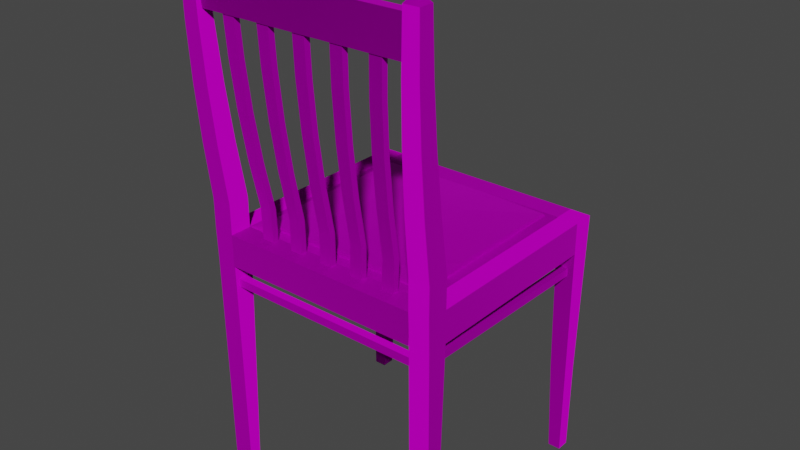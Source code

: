 # Source: Old_Chair.blend  (saved by Blender 2.90.8; exported with 4.5.12 LTS)
import bpy
from mathutils import Matrix  # noqa: F401  (used for matrix-valued properties, if any)

bpy.ops.wm.read_factory_settings(use_empty=True)
scene = bpy.context.scene
scene.name = 'Scene'

# ---- collections
col_collection = bpy.data.collections.new('Collection'); scene.collection.children.link(col_collection)

# ---- images (referenced by path relative to the original .blend; pixels are not part of the script)
import os
ASSET_DIR = os.environ.get("B2B_ASSET_DIR", "")  # directory of the original .blend (textures are referenced by path, not embedded)
HERE = os.path.dirname(os.path.abspath(__file__))  # packed textures are extracted next to this script under _unpacked/

def load_image(name, relpath, width, height, colorspace="sRGB"):
    """Load a texture the original file referenced (path relative to the .blend, or extracted next to this script)."""
    p = next((c for c in (os.path.join(HERE, relpath), os.path.join(ASSET_DIR, relpath)) if relpath and os.path.exists(c)), "")
    if p:
        img = bpy.data.images.load(p, check_existing=True)
        img.name = name
    else:  # same state as the original file: an image datablock whose file is absent (Cycles renders it pink)
        img = bpy.data.images.new(name, width, height)
        img.source = "FILE"
        img.filepath = "//" + (relpath or name)
    img.colorspace_settings.name = colorspace
    return img
img_t_chair_01_d_tga = load_image('T_Chair_01_D.tga', 'T_Chair_01_D.tga', 1024, 1024, 'sRGB')
img_t_chair_01_n_tga = load_image('T_Chair_01_N.tga', 'T_Chair_01_N.tga', 1024, 1024, 'sRGB')

# ---- materials (node trees are filled in below, after node groups)
mat_m_chair_01 = bpy.data.materials.new('M_Chair_01')
mat_m_chair_01.use_transparent_shadow = False
mat_m_chair_01.diffuse_color = (0.5882, 0.5882, 0.5882, 1.0)
mat_m_chair_01.roughness = 0.8586
mat_m_chair_01.specular_intensity = 0.0
mat_m_chair_01.metallic = 1.0

# ---- material node trees
mat_m_chair_01.use_nodes = True; mat_m_chair_01.node_tree.nodes.clear()
_N = mat_m_chair_01.node_tree.nodes; _L = mat_m_chair_01.node_tree.links
n0 = _N.new('ShaderNodeOutputMaterial'); n0.name = 'Material Output'; n0.location = (300, 300)
n1 = _N.new('ShaderNodeBsdfPrincipled'); n1.name = 'Principled BSDF'; n1.location = (10, 300)
n1.distribution = 'GGX'
n1.subsurface_method = 'BURLEY'
n1.inputs[1].default_value = 1.0
n1.inputs[2].default_value = 0.8586
n1.inputs[3].default_value = 1.45
n1.inputs[13].default_value = 0.0
n1.inputs[27].default_value = (0.0, 0.0, 0.0, 1.0)
n1.inputs[28].default_value = 1.0
n2 = _N.new('ShaderNodeNormalMap'); n2.name = 'Normal Map'; n2.location = (-260, -138)
n2.label = 'Normal/Map'
n2.uv_map = 'UVChannel_1'
n3 = _N.new('ShaderNodeTexImage'); n3.name = 'Image Texture'; n3.location = (-577, 187)
n3.image = img_t_chair_01_d_tga
n4 = _N.new('ShaderNodeTexImage'); n4.name = 'Image Texture.001'; n4.location = (-815, -193)
n4.image = img_t_chair_01_n_tga
_L.new(n1.outputs[0], n0.inputs[0])
_L.new(n2.outputs[0], n1.inputs[5])
_L.new(n3.outputs[0], n1.inputs[0])
_L.new(n4.outputs[0], n2.inputs[1])
n0.is_active_output = True

# ---- world
world_world = bpy.data.worlds.new('World'); scene.world = world_world
world_world.use_nodes = True; world_world.node_tree.nodes.clear()
_N = world_world.node_tree.nodes; _L = world_world.node_tree.links
n0 = _N.new('ShaderNodeOutputWorld'); n0.name = 'World Output'; n0.location = (300, 300)
n1 = _N.new('ShaderNodeBackground'); n1.name = 'Background'; n1.location = (10, 300)
n1.inputs[0].default_value = (0.05088, 0.05088, 0.05088, 1.0)
_L.new(n1.outputs[0], n0.inputs[0])
n0.is_active_output = True
world_world.color = (0.05088, 0.05088, 0.05088)
world_world.use_sun_shadow = False
world_world.sun_shadow_jitter_overblur = 0.0

# ---- meshes
me_mesh = bpy.data.meshes.new('Mesh')
me_mesh.from_pydata([(22.39, 2.506, 45.0), (21.84, -44.49, 45.0), (18.36, 2.506, 45.0), (19.69, -44.49, 45.0), (22.39, 2.506, 41.16), (21.84, -44.49, 41.16), (18.36, 2.506, 41.16), (19.69, -44.49, 41.16), (18.36, -3.341, 45.0), (22.24, -3.341, 45.0), (22.24, -3.341, 41.16), (18.36, -3.341, 41.16), (22.39, 8.104, 45.0), (18.36, 8.104, 45.0), (22.39, 8.104, 41.16), (18.36, 8.104, 41.16), (25.07, 48.71, 45.0), (22.39, 48.71, 45.0), (25.07, 48.71, 42.19), (22.39, 48.71, 42.19), (23.62, 18.52, 45.0), (24.47, 28.58, 45.0), (24.96, 38.65, 45.0), (19.92, 18.52, 45.0), (21.12, 28.58, 45.0), (21.94, 38.65, 45.0), (23.62, 18.52, 41.43), (24.47, 28.58, 41.68), (24.96, 38.65, 41.94), (19.92, 18.52, 41.43), (21.12, 28.58, 41.68), (21.94, 38.65, 41.94), (22.91, 49.36, 44.48), (24.56, 49.36, 44.48), (24.56, 49.36, 42.71), (22.91, 49.36, 42.71), (22.39, 2.506, -3.815e-06), (21.84, -44.49, -3.815e-06), (18.36, 2.506, -3.815e-06), (19.69, -44.49, -3.815e-06), (22.39, 2.506, 3.835), (21.84, -44.49, 3.835), (18.36, 2.506, 3.835), (19.69, -44.49, 3.835), (18.36, -3.341, -3.815e-06), (22.24, -3.341, -3.815e-06), (22.24, -3.341, 3.835), (18.36, -3.341, 3.835), (22.39, 8.104, -3.815e-06), (18.36, 8.104, -3.815e-06), (22.39, 8.104, 3.835), (18.36, 8.104, 3.835), (25.07, 48.71, -7.629e-06), (22.39, 48.71, -7.629e-06), (25.07, 48.71, 2.808), (22.39, 48.71, 2.808), (23.62, 18.52, -3.815e-06), (24.47, 28.58, -3.815e-06), (24.96, 38.65, -3.815e-06), (19.92, 18.52, -7.629e-06), (21.12, 28.58, -7.629e-06), (21.94, 38.65, -7.629e-06), (23.62, 18.52, 3.572), (24.47, 28.58, 3.317), (24.96, 38.65, 3.062), (19.92, 18.52, 3.572), (21.12, 28.58, 3.317), (21.94, 38.65, 3.062), (22.91, 49.36, 0.5158), (24.56, 49.36, 0.5158), (24.56, 49.36, 2.292), (22.91, 49.36, 2.292), (24.0, 40.65, 2.608), (24.0, 40.65, 42.39), (24.61, 47.59, 2.608), (24.61, 47.59, 42.39), (22.35, 40.8, 2.608), (22.35, 40.8, 42.39), (22.95, 47.73, 2.608), (22.95, 47.73, 42.39), (19.92, 1.618, 27.66), (19.92, 1.574, 29.94), (23.89, 42.8, 28.46), (23.89, 42.75, 30.74), (18.77, 1.618, 27.66), (18.77, 1.574, 29.94), (22.74, 42.8, 28.46), (22.74, 42.75, 30.74), (19.92, 8.054, 27.79), (19.92, 8.01, 30.06), (18.77, 8.01, 30.06), (18.77, 8.054, 27.79), (23.56, 34.07, 30.57), (22.79, 25.38, 30.4), (21.58, 16.7, 30.23), (22.41, 34.11, 28.29), (21.64, 25.43, 28.13), (20.43, 16.74, 27.96), (21.58, 16.74, 27.96), (22.79, 25.43, 28.13), (23.56, 34.11, 28.29), (20.43, 16.7, 30.23), (21.64, 25.38, 30.4), (22.41, 34.07, 30.57), (19.92, 1.652, 33.96), (19.92, 1.563, 36.23), (23.89, 42.81, 35.57), (23.89, 42.72, 37.84), (18.77, 1.652, 33.96), (18.77, 1.563, 36.23), (22.74, 42.81, 35.57), (22.74, 42.72, 37.84), (19.92, 8.084, 34.21), (19.92, 7.996, 36.49), (18.77, 7.996, 36.49), (18.77, 8.084, 34.21), (23.56, 34.04, 37.5), (22.79, 25.36, 37.16), (21.58, 16.68, 36.82), (22.41, 34.13, 35.23), (21.64, 25.45, 34.89), (20.43, 16.77, 34.55), (21.58, 16.77, 34.55), (22.79, 25.45, 34.89), (23.56, 34.13, 35.23), (20.43, 16.68, 36.82), (21.64, 25.36, 37.16), (22.41, 34.04, 37.5), (19.92, 1.652, 11.04), (19.92, 1.563, 8.766), (23.89, 42.81, 9.434), (23.89, 42.72, 7.161), (18.77, 1.652, 11.04), (18.77, 1.563, 8.766), (22.74, 42.81, 9.434), (22.74, 42.72, 7.161), (19.92, 8.084, 10.79), (19.92, 7.996, 8.515), (18.77, 7.996, 8.515), (18.77, 8.084, 10.79), (23.56, 34.04, 7.5), (22.79, 25.36, 7.838), (21.58, 16.68, 8.177), (22.41, 34.13, 9.773), (21.64, 25.45, 10.11), (20.43, 16.77, 10.45), (21.58, 16.77, 10.45), (22.79, 25.45, 10.11), (23.56, 34.13, 9.773), (20.43, 16.68, 8.177), (21.64, 25.36, 7.838), (22.41, 34.04, 7.5), (19.92, 1.618, 17.34), (19.92, 1.574, 15.06), (23.89, 42.8, 16.54), (23.89, 42.75, 14.26), (18.77, 1.618, 17.34), (18.77, 1.574, 15.06), (22.74, 42.8, 16.54), (22.74, 42.75, 14.26), (19.92, 8.054, 17.21), (19.92, 8.01, 14.94), (18.77, 8.01, 14.94), (18.77, 8.054, 17.21), (23.56, 34.07, 14.43), (22.79, 25.38, 14.6), (21.58, 16.7, 14.77), (22.41, 34.11, 16.71), (21.64, 25.43, 16.87), (20.43, 16.74, 17.04), (21.58, 16.74, 17.04), (22.79, 25.43, 16.87), (23.56, 34.11, 16.71), (20.43, 16.7, 14.77), (21.64, 25.38, 14.6), (22.41, 34.07, 14.43), (19.92, 1.592, 21.36), (19.92, 1.592, 23.64), (23.89, 42.78, 21.36), (23.89, 42.78, 23.64), (18.77, 1.592, 21.36), (18.77, 1.592, 23.64), (22.74, 42.78, 21.36), (22.74, 42.78, 23.64), (19.92, 8.029, 21.36), (19.92, 8.029, 23.64), (18.77, 8.029, 23.64), (18.77, 8.029, 21.36), (23.56, 34.09, 23.64), (22.79, 25.4, 23.64), (21.58, 16.72, 23.64), (22.41, 34.09, 21.36), (21.64, 25.4, 21.36), (20.43, 16.72, 21.36), (21.58, 16.72, 21.36), (22.79, 25.4, 21.36), (23.56, 34.09, 21.36), (20.43, 16.72, 23.64), (21.64, 25.4, 23.64), (22.41, 34.09, 23.64), (16.35, 2.172, 39.48), (16.35, 2.172, 5.749), (-16.29, 2.172, 39.48), (-16.29, 2.172, 5.749), (16.35, 2.764, 39.48), (16.35, 2.653, 5.749), (-16.29, 2.653, 39.48), (-16.29, 2.653, 5.749), (-16.29, 2.172, 15.39), (-16.29, 2.172, 29.84), (16.35, 2.172, 29.84), (16.35, 2.172, 15.39), (16.35, 2.944, 29.84), (16.35, 2.98, 22.61), (16.11, 3.211, 15.39), (-16.29, 2.944, 15.39), (-16.29, 2.98, 22.61), (-16.05, 3.211, 29.84), (-6.964, 2.172, 39.48), (7.025, 2.172, 39.48), (7.025, 2.172, 5.749), (-6.964, 2.172, 5.749), (7.025, 2.944, 5.749), (0.03064, 2.98, 5.749), (-6.964, 3.21, 5.99), (-6.964, 2.944, 39.48), (0.03065, 2.98, 39.48), (7.025, 3.21, 39.24), (7.025, 4.149, 15.39), (0.03065, 4.342, 15.39), (-6.964, 4.149, 15.39), (-6.964, 4.342, 22.61), (-6.964, 4.149, 29.84), (0.03065, 4.342, 29.84), (7.025, 4.149, 29.84), (0.03065, 4.566, 22.61), (7.025, 4.342, 22.61), (16.11, 3.035, 39.24), (16.11, 2.927, 5.99), (-16.05, 2.927, 39.24), (-16.05, 2.927, 5.99), (16.11, 3.211, 29.84), (16.11, 3.251, 22.61), (16.35, 2.944, 15.39), (-16.05, 3.211, 15.39), (-16.05, 3.251, 22.61), (-16.29, 2.944, 29.84), (7.025, 3.21, 5.99), (0.03064, 3.25, 5.99), (-6.964, 2.944, 5.749), (-6.964, 3.21, 39.24), (0.03065, 3.25, 39.24), (7.025, 2.944, 39.48), (18.36, -3.341, 41.16), (18.36, -3.341, 3.835), (18.36, 2.506, 41.16), (18.36, 2.506, 3.835), (22.39, -3.341, 41.16), (22.39, -3.341, 3.835), (22.39, 2.506, 41.16), (22.39, 2.506, 3.835), (-17.33, -3.36, -2.308e-06), (18.37, -3.36, -4.005e-07), (-17.33, 2.5, -1.609e-06), (18.37, 2.5, 2.98e-07), (-17.33, -3.36, 45.0), (18.37, -3.36, 45.0), (-17.33, 2.5, 45.0), (18.37, 2.5, 45.0), (18.37, -3.36, 3.772), (18.37, -3.36, 41.23), (-17.33, -3.36, 41.23), (-17.33, -3.36, 3.772), (18.37, 2.5, 3.772), (18.37, 2.5, 41.23), (-17.33, 2.5, 3.772), (-17.33, 2.5, 41.23), (-17.86, -7.792, 42.56), (19.26, -7.286, 42.56), (-17.88, -6.292, 42.56), (19.24, -5.787, 42.56), (-17.86, -7.792, 44.06), (19.26, -7.286, 44.06), (-17.88, -6.292, 44.06), (19.24, -5.787, 44.06), (-17.85, -7.967, 1.138), (19.27, -7.111, 1.138), (-17.89, -6.467, 1.138), (19.23, -5.612, 1.138), (-17.85, -7.967, 2.638), (19.27, -7.111, 2.638), (-17.89, -6.467, 2.638), (19.23, -5.612, 2.638), (20.02, -7.539, 42.32), (20.02, -7.539, 2.683), (20.02, -6.039, 42.32), (20.02, -6.039, 2.683), (21.52, -7.539, 42.32), (21.52, -7.539, 2.683), (21.52, -6.039, 42.32), (21.52, -6.039, 2.683), (18.37, -3.36, 3.772), (18.37, -3.36, 41.23), (-17.33, -3.36, 41.23), (-17.33, -3.36, 3.772), (18.37, 2.5, 3.772), (18.37, 2.5, 41.23), (-17.33, 2.5, 3.772), (-17.33, 2.5, 41.23), (15.79, 2.5, 38.65), (15.79, 2.5, 6.352), (-14.75, 2.5, 6.352), (-14.75, 2.5, 38.65), (-21.36, 2.506, 41.16), (-19.74, -44.49, 42.69), (-17.33, 2.506, 41.16), (-17.33, -44.49, 42.69), (-21.36, 2.506, 45.0), (-19.74, -44.49, 45.0), (-17.33, 2.506, 45.0), (-17.33, -44.49, 45.0), (-17.33, -27.38, 41.9), (-19.99, -27.38, 41.9), (-19.99, -27.38, 45.0), (-17.33, -27.38, 45.0), (-21.36, 2.506, 4.113e-06), (-19.74, -44.49, -1.489e-06), (-17.33, 2.506, 4.113e-06), (-17.33, -44.49, -1.489e-06), (-21.36, 2.506, 3.835), (-19.74, -44.49, 2.307), (-17.33, 2.506, 3.835), (-17.33, -44.49, 2.307), (-17.33, -27.38, 5.51e-07), (-19.99, -27.38, 5.51e-07), (-19.99, -27.38, 3.102), (-17.33, -27.38, 3.102), (-20.92, -3.341, 41.32), (-20.92, -3.341, 3.667), (-21.36, 2.506, 41.16), (-21.36, 2.506, 3.835), (-17.33, -3.341, 41.34), (-17.33, -3.341, 3.665), (-17.33, 2.506, 41.16), (-17.33, 2.506, 3.835), (-19.41, -7.976, 42.3), (-19.41, -7.102, 2.671), (-19.41, -6.477, 42.33), (-19.41, -5.602, 2.704), (-17.91, -7.976, 42.3), (-17.91, -7.102, 2.671), (-17.91, -6.477, 42.33), (-17.91, -5.602, 2.704)], [], [(9, 0, 2), (2, 8, 9), (6, 4, 10), (10, 11, 6), (4, 0, 9), (9, 10, 4), (7, 5, 1), (1, 3, 7), (7, 3, 8), (8, 11, 7), (9, 8, 3), (3, 1, 9), (11, 10, 5), (5, 7, 11), (10, 9, 1), (1, 5, 10), (12, 13, 2), (2, 0, 12), (15, 14, 4), (4, 6, 15), (14, 12, 0), (0, 4, 14), (13, 15, 6), (6, 2, 13), (24, 23, 20), (20, 21, 24), (26, 29, 30), (30, 27, 26), (20, 26, 27), (27, 21, 20), (29, 23, 24), (24, 30, 29), (17, 25, 22), (22, 16, 17), (25, 24, 21), (21, 22, 25), (12, 20, 23), (23, 13, 12), (28, 31, 19), (19, 18, 28), (27, 30, 31), (31, 28, 27), (29, 26, 14), (14, 15, 29), (22, 28, 18), (18, 16, 22), (21, 27, 28), (28, 22, 21), (26, 20, 12), (12, 14, 26), (31, 25, 17), (17, 19, 31), (30, 24, 25), (25, 31, 30), (23, 29, 15), (15, 13, 23), (32, 33, 34), (34, 35, 32), (33, 32, 17), (17, 16, 33), (34, 33, 16), (16, 18, 34), (35, 34, 18), (18, 19, 35), (32, 35, 19), (19, 17, 32), (45, 44, 38), (38, 36, 45), (42, 47, 46), (46, 40, 42), (40, 46, 45), (45, 36, 40), (43, 39, 37), (37, 41, 43), (43, 47, 44), (44, 39, 43), (45, 37, 39), (39, 44, 45), (47, 43, 41), (41, 46, 47), (46, 41, 37), (37, 45, 46), (48, 36, 38), (38, 49, 48), (51, 42, 40), (40, 50, 51), (50, 40, 36), (36, 48, 50), (49, 38, 42), (42, 51, 49), (60, 57, 56), (56, 59, 60), (62, 63, 66), (66, 65, 62), (56, 57, 63), (63, 62, 56), (65, 66, 60), (60, 59, 65), (53, 52, 58), (58, 61, 53), (61, 58, 57), (57, 60, 61), (48, 49, 59), (59, 56, 48), (64, 54, 55), (55, 67, 64), (63, 64, 67), (67, 66, 63), (65, 51, 50), (50, 62, 65), (58, 52, 54), (54, 64, 58), (57, 58, 64), (64, 63, 57), (62, 50, 48), (48, 56, 62), (67, 55, 53), (53, 61, 67), (66, 67, 61), (61, 60, 66), (59, 49, 51), (51, 65, 59), (68, 71, 70), (70, 69, 68), (69, 52, 53), (53, 68, 69), (70, 54, 52), (52, 69, 70), (71, 55, 54), (54, 70, 71), (68, 53, 55), (55, 71, 68), (75, 73, 72), (72, 74, 75), (79, 78, 76), (76, 77, 79), (77, 76, 72), (72, 73, 77), (78, 79, 75), (75, 74, 78), (88, 89, 81), (81, 80, 88), (85, 90, 91), (91, 84, 85), (89, 90, 85), (85, 81, 89), (99, 96, 95), (95, 100, 99), (99, 93, 94), (94, 98, 99), (102, 96, 97), (97, 101, 102), (94, 93, 102), (102, 101, 94), (80, 84, 91), (91, 88, 80), (88, 91, 97), (97, 98, 88), (98, 97, 96), (96, 99, 98), (86, 82, 100), (100, 95, 86), (82, 83, 92), (92, 100, 82), (100, 92, 93), (93, 99, 100), (89, 88, 98), (98, 94, 89), (87, 86, 95), (95, 103, 87), (103, 95, 96), (96, 102, 103), (91, 90, 101), (101, 97, 91), (92, 83, 87), (87, 103, 92), (93, 92, 103), (103, 102, 93), (101, 90, 89), (89, 94, 101), (112, 113, 105), (105, 104, 112), (109, 114, 115), (115, 108, 109), (113, 114, 109), (109, 105, 113), (123, 120, 119), (119, 124, 123), (123, 117, 118), (118, 122, 123), (126, 120, 121), (121, 125, 126), (118, 117, 126), (126, 125, 118), (104, 108, 115), (115, 112, 104), (112, 115, 121), (121, 122, 112), (122, 121, 120), (120, 123, 122), (110, 106, 124), (124, 119, 110), (106, 107, 116), (116, 124, 106), (124, 116, 117), (117, 123, 124), (113, 112, 122), (122, 118, 113), (111, 110, 119), (119, 127, 111), (127, 119, 120), (120, 126, 127), (115, 114, 125), (125, 121, 115), (116, 107, 111), (111, 127, 116), (117, 116, 127), (127, 126, 117), (125, 114, 113), (113, 118, 125), (129, 137, 136), (136, 128, 129), (139, 138, 133), (133, 132, 139), (133, 138, 137), (137, 129, 133), (143, 144, 147), (147, 148, 143), (142, 141, 147), (147, 146, 142), (145, 144, 150), (150, 149, 145), (150, 141, 142), (142, 149, 150), (139, 132, 128), (128, 136, 139), (145, 139, 136), (136, 146, 145), (144, 145, 146), (146, 147, 144), (148, 130, 134), (134, 143, 148), (140, 131, 130), (130, 148, 140), (141, 140, 148), (148, 147, 141), (146, 136, 137), (137, 142, 146), (143, 134, 135), (135, 151, 143), (144, 143, 151), (151, 150, 144), (149, 138, 139), (139, 145, 149), (135, 131, 140), (140, 151, 135), (151, 140, 141), (141, 150, 151), (137, 138, 149), (149, 142, 137), (153, 161, 160), (160, 152, 153), (163, 162, 157), (157, 156, 163), (157, 162, 161), (161, 153, 157), (167, 168, 171), (171, 172, 167), (166, 165, 171), (171, 170, 166), (169, 168, 174), (174, 173, 169), (174, 165, 166), (166, 173, 174), (163, 156, 152), (152, 160, 163), (169, 163, 160), (160, 170, 169), (168, 169, 170), (170, 171, 168), (172, 154, 158), (158, 167, 172), (164, 155, 154), (154, 172, 164), (165, 164, 172), (172, 171, 165), (170, 160, 161), (161, 166, 170), (167, 158, 159), (159, 175, 167), (168, 167, 175), (175, 174, 168), (173, 162, 163), (163, 169, 173), (159, 155, 164), (164, 175, 159), (175, 164, 165), (165, 174, 175), (161, 162, 173), (173, 166, 161), (184, 185, 177), (177, 176, 184), (181, 186, 187), (187, 180, 181), (185, 186, 181), (181, 177, 185), (195, 192, 191), (191, 196, 195), (195, 189, 190), (190, 194, 195), (198, 192, 193), (193, 197, 198), (190, 189, 198), (198, 197, 190), (176, 180, 187), (187, 184, 176), (184, 187, 193), (193, 194, 184), (194, 193, 192), (192, 195, 194), (182, 178, 196), (196, 191, 182), (178, 179, 188), (188, 196, 178), (196, 188, 189), (189, 195, 196), (185, 184, 194), (194, 190, 185), (183, 182, 191), (191, 199, 183), (199, 191, 192), (192, 198, 199), (187, 186, 197), (197, 193, 187), (188, 179, 183), (183, 199, 188), (189, 188, 199), (199, 198, 189), (197, 186, 185), (185, 190, 197), (243, 211, 201), (201, 205, 243), (210, 212, 204), (204, 200, 210), (213, 211, 243), (246, 209, 202), (202, 206, 246), (208, 215, 207), (207, 203, 208), (216, 209, 246), (249, 221, 203), (203, 207, 249), (220, 222, 205), (205, 201, 220), (223, 221, 249), (252, 219, 200), (200, 204, 252), (218, 225, 206), (206, 202, 218), (226, 219, 252), (230, 224, 240), (240, 244, 230), (229, 248, 224), (224, 230, 229), (247, 228, 214), (214, 238, 247), (248, 229, 228), (228, 247, 248), (231, 230, 244), (244, 245, 231), (235, 229, 230), (230, 231, 235), (228, 236, 242), (242, 214, 228), (229, 235, 236), (236, 228, 229), (234, 227, 237), (237, 241, 234), (233, 251, 227), (227, 234, 233), (250, 232, 217), (217, 239, 250), (251, 233, 232), (232, 250, 251), (236, 234, 241), (241, 242, 236), (235, 233, 234), (234, 236, 235), (232, 231, 245), (245, 217, 232), (233, 235, 231), (231, 232, 233), (212, 241, 237), (237, 204, 212), (222, 247, 238), (238, 205, 222), (215, 244, 240), (240, 207, 215), (225, 250, 239), (239, 206, 225), (213, 242, 241), (241, 212, 213), (243, 214, 242), (242, 213, 243), (205, 238, 214), (214, 243, 205), (216, 245, 244), (244, 215, 216), (246, 217, 245), (245, 216, 246), (206, 239, 217), (217, 246, 206), (223, 248, 247), (247, 222, 223), (249, 224, 248), (248, 223, 249), (207, 240, 224), (224, 249, 207), (226, 251, 250), (250, 225, 226), (252, 227, 251), (251, 226, 252), (204, 237, 227), (227, 252, 204), (226, 225, 218), (226, 218, 219), (216, 215, 208), (216, 208, 209), (213, 212, 210), (213, 210, 211), (223, 222, 220), (223, 220, 221), (260, 259, 257), (257, 258, 260), (258, 257, 253), (253, 254, 258), (259, 260, 256), (256, 255, 259), (264, 262, 261), (261, 263, 264), (268, 267, 265), (265, 266, 268), (271, 270, 266), (266, 265, 271), (269, 272, 261), (261, 262, 269), (274, 276, 267), (267, 268, 274), (275, 273, 264), (264, 263, 275), (280, 278, 277), (277, 279, 280), (284, 283, 281), (281, 282, 284), (282, 281, 277), (277, 278, 282), (283, 284, 280), (280, 279, 283), (288, 286, 285), (285, 287, 288), (292, 291, 289), (289, 290, 292), (290, 289, 285), (285, 286, 290), (291, 292, 288), (288, 287, 291), (296, 294, 293), (293, 295, 296), (300, 299, 297), (297, 298, 300), (298, 297, 293), (293, 294, 298), (299, 300, 296), (296, 295, 299), (304, 301, 302), (302, 303, 304), (310, 309, 306), (306, 305, 310), (311, 310, 305), (305, 307, 311), (312, 311, 307), (307, 308, 312), (309, 312, 308), (308, 306, 309), (322, 313, 315), (315, 321, 322), (319, 317, 323), (323, 324, 319), (317, 313, 322), (322, 323, 317), (320, 318, 314), (314, 316, 320), (320, 316, 321), (321, 324, 320), (317, 319, 315), (315, 313, 317), (322, 321, 316), (316, 314, 322), (324, 323, 318), (318, 320, 324), (323, 322, 314), (314, 318, 323), (324, 321, 315), (315, 319, 324), (334, 325, 327), (327, 333, 334), (331, 329, 335), (335, 336, 331), (329, 325, 334), (334, 335, 329), (332, 330, 326), (326, 328, 332), (332, 328, 333), (333, 336, 332), (329, 331, 327), (327, 325, 329), (334, 333, 328), (328, 326, 334), (336, 335, 330), (330, 332, 336), (335, 334, 326), (326, 330, 335), (336, 333, 327), (327, 331, 336), (340, 338, 337), (337, 339, 340), (342, 341, 337), (337, 338, 342), (343, 344, 340), (340, 339, 343), (348, 346, 345), (345, 347, 348), (352, 351, 349), (349, 350, 352), (350, 349, 345), (345, 346, 350), (351, 352, 348), (348, 347, 351)])
me_mesh.polygons.foreach_set('use_smooth', [True] * 538)
_k = set([(0, 9), (0, 12), (1, 3), (1, 5), (1, 9), (2, 13), (3, 7), (3, 8), (4, 10), (4, 14), (5, 7), (5, 10), (6, 10), (6, 15), (7, 11), (8, 9), (12, 20), (13, 23), (14, 26), (15, 29), (16, 17), (16, 18), (16, 22), (17, 19), (17, 25), (18, 19), (18, 28), (19, 31), (20, 21), (21, 22), (23, 24), (24, 25), (26, 27), (27, 28), (29, 30), (30, 31), (36, 45), (36, 48), (37, 39), (37, 41), (37, 45), (38, 45), (38, 49), (39, 43), (39, 44), (40, 46), (40, 50), (41, 43), (41, 46), (42, 49), (42, 51), (43, 44), (43, 47), (46, 47), (48, 56), (49, 59), (50, 62), (51, 65), (52, 53), (52, 54), (52, 58), (53, 55), (53, 61), (54, 55), (54, 64), (55, 67), (56, 57), (57, 58), (59, 60), (60, 61), (62, 63), (63, 64), (65, 66), (66, 67), (72, 73), (72, 77), (74, 75), (75, 78), (76, 77), (76, 79), (78, 79), (80, 88), (81, 89), (82, 100), (83, 92), (84, 91), (85, 90), (85, 91), (86, 95), (87, 92), (87, 103), (88, 98), (89, 94), (90, 101), (91, 97), (92, 93), (93, 94), (95, 96), (96, 97), (98, 99), (99, 100), (101, 102), (102, 103), (104, 112), (105, 113), (106, 124), (107, 116), (108, 115), (109, 114), (109, 115), (110, 119), (111, 116), (111, 127), (112, 122), (113, 118), (114, 125), (115, 121), (116, 117), (117, 118), (119, 120), (120, 121), (122, 123), (123, 124), (125, 126), (126, 127), (128, 136), (128, 139), (129, 136), (129, 137), (130, 140), (130, 148), (131, 140), (132, 139), (133, 137), (133, 138), (134, 143), (134, 148), (135, 143), (135, 151), (136, 146), (137, 142), (138, 149), (139, 145), (140, 141), (141, 142), (143, 144), (144, 145), (146, 147), (147, 148), (149, 150), (150, 151), (152, 160), (152, 163), (153, 160), (153, 161), (154, 164), (154, 172), (155, 164), (156, 163), (157, 161), (157, 162), (158, 167), (158, 172), (159, 167), (159, 175), (160, 170), (161, 166), (162, 173), (163, 169), (164, 165), (165, 166), (167, 168), (168, 169), (170, 171), (171, 172), (173, 174), (174, 175), (176, 184), (177, 185), (178, 196), (179, 188), (180, 187), (181, 186), (181, 187), (182, 191), (183, 188), (183, 199), (184, 194), (185, 190), (186, 197), (187, 193), (188, 189), (189, 190), (191, 192), (192, 193), (194, 195), (195, 196), (197, 198), (198, 199), (253, 258), (256, 259), (257, 258), (257, 260), (259, 260), (261, 262), (261, 269), (263, 264), (264, 275), (265, 266), (265, 268), (266, 271), (267, 268), (267, 274), (277, 278), (277, 282), (279, 280), (280, 283), (281, 282), (281, 284), (283, 284), (285, 286), (285, 290), (287, 288), (288, 291), (289, 290), (289, 292), (291, 292), (293, 294), (293, 298), (295, 296), (296, 299), (297, 298), (297, 300), (299, 300), (313, 315), (313, 317), (313, 322), (314, 316), (314, 318), (314, 322), (315, 319), (315, 321), (316, 320), (316, 321), (317, 319), (317, 323), (318, 320), (318, 323), (319, 324), (320, 324), (325, 327), (325, 329), (325, 334), (326, 328), (326, 330), (326, 334), (327, 331), (327, 333), (328, 332), (328, 333), (329, 331), (329, 335), (330, 332), (330, 335), (331, 336), (332, 336), (337, 338), (337, 342), (339, 340), (340, 343), (345, 346), (345, 350), (347, 348), (348, 351), (349, 350), (349, 352), (351, 352)])
me_mesh.attributes.new('sharp_edge', 'BOOLEAN', 'EDGE').data.foreach_set('value', [ (min(e.vertices), max(e.vertices)) in _k for e in me_mesh.edges])
_uv = me_mesh.uv_layers.new(name='UVChannel_1')
_uv.uv.foreach_set('vector', [0.1109, 0.4296, 0.111, 0.3815, 0.1438, 0.3828, 0.1438, 0.3828, 0.1426, 0.4299, 0.1109, 0.4296, 0.1531, 0.3829, 0.1858, 0.3816, 0.1859, 0.4297, 0.1859, 0.4297, 0.1543, 0.43, 0.1531, 0.3829, 0.03729, 0.3875, 0.06622, 0.3875, 0.06622, 0.4369, 0.06622, 0.4369, 0.03729, 0.4369, 0.03729, 0.3875, 0.9717, 0.2344, 0.9892, 0.2344, 0.9892, 0.2656, 0.9892, 0.2656, 0.9717, 0.2656, 0.9717, 0.2344, 0.6192, 0.00398, 0.6483, 0.00398, 0.6483, 0.3447, 0.6483, 0.3447, 0.6192, 0.3447, 0.6192, 0.00398, 0.1109, 0.4296, 0.1426, 0.4299, 0.1338, 0.7649, 0.1338, 0.7649, 0.1163, 0.765, 0.1109, 0.4296, 0.1543, 0.43, 0.1859, 0.4297, 0.1806, 0.765, 0.1806, 0.765, 0.1631, 0.7649, 0.1543, 0.43, 0.03729, 0.4369, 0.06622, 0.4369, 0.06622, 0.7764, 0.06622, 0.7764, 0.03729, 0.7764, 0.03729, 0.4369, 0.1136, 0.3355, 0.1464, 0.3378, 0.1438, 0.3828, 0.1438, 0.3828, 0.111, 0.3815, 0.1136, 0.3355, 0.1505, 0.3378, 0.1832, 0.3356, 0.1858, 0.3816, 0.1858, 0.3816, 0.1531, 0.3829, 0.1505, 0.3378, 0.03729, 0.3401, 0.06622, 0.3401, 0.06622, 0.3875, 0.06622, 0.3875, 0.03729, 0.3875, 0.03729, 0.3401, 0.5819, 0.04957, 0.5528, 0.04957, 0.5528, 0.004044, 0.5528, 0.004044, 0.5819, 0.004044, 0.5819, 0.04957, 0.1379, 0.17, 0.1404, 0.2524, 0.1105, 0.2499, 0.1105, 0.2499, 0.1107, 0.1677, 0.1379, 0.17, 0.1864, 0.25, 0.1564, 0.2525, 0.1589, 0.17, 0.1589, 0.17, 0.1862, 0.1677, 0.1864, 0.25, 0.06622, 0.2528, 0.03729, 0.2528, 0.03729, 0.1695, 0.03729, 0.1695, 0.06622, 0.1695, 0.06622, 0.2528, 0.5528, 0.1359, 0.5819, 0.1359, 0.5819, 0.2189, 0.5819, 0.2189, 0.5528, 0.2189, 0.5528, 0.1359, 0.1399, 0.005628, 0.1378, 0.08767, 0.1133, 0.08582, 0.1133, 0.08582, 0.1181, 0.004084, 0.1399, 0.005628, 0.1378, 0.08767, 0.1379, 0.17, 0.1107, 0.1677, 0.1107, 0.1677, 0.1133, 0.08582, 0.1378, 0.08767, 0.1136, 0.3355, 0.1105, 0.2499, 0.1404, 0.2524, 0.1404, 0.2524, 0.1464, 0.3378, 0.1136, 0.3355, 0.1836, 0.08579, 0.1591, 0.08764, 0.1569, 0.005574, 0.1569, 0.005574, 0.1787, 0.004032, 0.1836, 0.08579, 0.1862, 0.1677, 0.1589, 0.17, 0.1591, 0.08764, 0.1591, 0.08764, 0.1836, 0.08579, 0.1862, 0.1677, 0.1564, 0.2525, 0.1864, 0.25, 0.1832, 0.3356, 0.1832, 0.3356, 0.1505, 0.3378, 0.1564, 0.2525, 0.06622, 0.08666, 0.03729, 0.08666, 0.03729, 0.003906, 0.03729, 0.003906, 0.06622, 0.003906, 0.06622, 0.08666, 0.06622, 0.1695, 0.03729, 0.1695, 0.03729, 0.08666, 0.03729, 0.08666, 0.06622, 0.08666, 0.06622, 0.1695, 0.03729, 0.2528, 0.06622, 0.2528, 0.06622, 0.3401, 0.06622, 0.3401, 0.03729, 0.3401, 0.03729, 0.2528, 0.5528, 0.3019, 0.5819, 0.3019, 0.5819, 0.3851, 0.5819, 0.3851, 0.5528, 0.3851, 0.5528, 0.3019, 0.5528, 0.2189, 0.5819, 0.2189, 0.5819, 0.3019, 0.5819, 0.3019, 0.5528, 0.3019, 0.5528, 0.2189, 0.5819, 0.1359, 0.5528, 0.1359, 0.5528, 0.04957, 0.5528, 0.04957, 0.5819, 0.04957, 0.5819, 0.1359, 0.6574, 0.318, 0.6731, 0.3179, 0.6732, 0.3349, 0.6732, 0.3349, 0.6574, 0.3349, 0.6574, 0.318, 0.6731, 0.3179, 0.6574, 0.318, 0.6525, 0.3131, 0.6525, 0.3131, 0.678, 0.313, 0.6731, 0.3179, 0.6732, 0.3349, 0.6731, 0.3179, 0.678, 0.313, 0.678, 0.313, 0.6781, 0.3398, 0.6732, 0.3349, 0.6574, 0.3349, 0.6732, 0.3349, 0.6781, 0.3398, 0.6781, 0.3398, 0.6525, 0.3398, 0.6574, 0.3349, 0.6574, 0.318, 0.6574, 0.3349, 0.6525, 0.3398, 0.6525, 0.3398, 0.6525, 0.3131, 0.6574, 0.318, 0.07091, 0.4296, 0.1025, 0.4299, 0.1038, 0.3828, 0.1038, 0.3828, 0.07099, 0.3815, 0.07091, 0.4296, 0.1931, 0.3829, 0.1943, 0.43, 0.226, 0.4297, 0.226, 0.4297, 0.2259, 0.3816, 0.1931, 0.3829, 0.004088, 0.3875, 0.004088, 0.4369, 0.03302, 0.4369, 0.03302, 0.4369, 0.03302, 0.3875, 0.004088, 0.3875, 0.9502, 0.2344, 0.9502, 0.2656, 0.9677, 0.2656, 0.9677, 0.2656, 0.9677, 0.2344, 0.9502, 0.2344, 0.586, 0.00398, 0.586, 0.3447, 0.6151, 0.3447, 0.6151, 0.3447, 0.6151, 0.00398, 0.586, 0.00398, 0.07091, 0.4296, 0.07623, 0.765, 0.09375, 0.7649, 0.09375, 0.7649, 0.1025, 0.4299, 0.07091, 0.4296, 0.1943, 0.43, 0.2031, 0.7649, 0.2206, 0.765, 0.2206, 0.765, 0.226, 0.4297, 0.1943, 0.43, 0.004088, 0.4369, 0.004088, 0.7764, 0.03302, 0.7764, 0.03302, 0.7764, 0.03302, 0.4369, 0.004088, 0.4369, 0.07359, 0.3355, 0.07099, 0.3815, 0.1038, 0.3828, 0.1038, 0.3828, 0.1063, 0.3378, 0.07359, 0.3355, 0.1906, 0.3378, 0.1931, 0.3829, 0.2259, 0.3816, 0.2259, 0.3816, 0.2233, 0.3356, 0.1906, 0.3378, 0.004088, 0.3401, 0.004088, 0.3875, 0.03302, 0.3875, 0.03302, 0.3875, 0.03302, 0.3401, 0.004088, 0.3401, 0.5487, 0.04957, 0.5487, 0.004044, 0.5196, 0.004044, 0.5196, 0.004044, 0.5196, 0.04957, 0.5487, 0.04957, 0.09789, 0.17, 0.07066, 0.1677, 0.07044, 0.2499, 0.07044, 0.2499, 0.1004, 0.2524, 0.09789, 0.17, 0.2264, 0.25, 0.2262, 0.1677, 0.199, 0.17, 0.199, 0.17, 0.1965, 0.2525, 0.2264, 0.25, 0.03302, 0.2528, 0.03302, 0.1695, 0.004088, 0.1695, 0.004088, 0.1695, 0.004088, 0.2528, 0.03302, 0.2528, 0.5196, 0.1359, 0.5196, 0.2189, 0.5487, 0.2189, 0.5487, 0.2189, 0.5487, 0.1359, 0.5196, 0.1359, 0.09989, 0.005628, 0.07809, 0.004084, 0.07325, 0.08582, 0.07325, 0.08582, 0.09777, 0.08767, 0.09989, 0.005628, 0.09777, 0.08767, 0.07325, 0.08582, 0.07066, 0.1677, 0.07066, 0.1677, 0.09789, 0.17, 0.09777, 0.08767, 0.07359, 0.3355, 0.1063, 0.3378, 0.1004, 0.2524, 0.1004, 0.2524, 0.07044, 0.2499, 0.07359, 0.3355, 0.2236, 0.08579, 0.2188, 0.004032, 0.197, 0.005574, 0.197, 0.005574, 0.1991, 0.08764, 0.2236, 0.08579, 0.2262, 0.1677, 0.2236, 0.08579, 0.1991, 0.08764, 0.1991, 0.08764, 0.199, 0.17, 0.2262, 0.1677, 0.1965, 0.2525, 0.1906, 0.3378, 0.2233, 0.3356, 0.2233, 0.3356, 0.2264, 0.25, 0.1965, 0.2525, 0.03302, 0.08666, 0.03302, 0.003906, 0.004088, 0.003906, 0.004088, 0.003906, 0.004088, 0.08666, 0.03302, 0.08666, 0.03302, 0.1695, 0.03302, 0.08666, 0.004088, 0.08666, 0.004088, 0.08666, 0.004088, 0.1695, 0.03302, 0.1695, 0.004088, 0.2528, 0.004088, 0.3401, 0.03302, 0.3401, 0.03302, 0.3401, 0.03302, 0.2528, 0.004088, 0.2528, 0.5196, 0.3019, 0.5196, 0.3851, 0.5487, 0.3851, 0.5487, 0.3851, 0.5487, 0.3019, 0.5196, 0.3019, 0.5196, 0.2189, 0.5196, 0.3019, 0.5487, 0.3019, 0.5487, 0.3019, 0.5487, 0.2189, 0.5196, 0.2189, 0.5487, 0.1359, 0.5487, 0.04957, 0.5196, 0.04957, 0.5196, 0.04957, 0.5196, 0.1359, 0.5487, 0.1359, 0.6871, 0.3181, 0.704, 0.318, 0.704, 0.3338, 0.704, 0.3338, 0.6871, 0.3338, 0.6871, 0.3181, 0.6871, 0.3338, 0.6822, 0.3387, 0.6822, 0.3132, 0.6822, 0.3132, 0.6871, 0.3181, 0.6871, 0.3338, 0.704, 0.3338, 0.709, 0.3387, 0.6822, 0.3387, 0.6822, 0.3387, 0.6871, 0.3338, 0.704, 0.3338, 0.704, 0.318, 0.7089, 0.3131, 0.709, 0.3387, 0.709, 0.3387, 0.704, 0.3338, 0.704, 0.318, 0.6871, 0.3181, 0.6822, 0.3132, 0.7089, 0.3131, 0.7089, 0.3131, 0.704, 0.318, 0.6871, 0.3181, 0.6305, 0.6048, 0.6305, 0.5481, 0.9545, 0.5481, 0.9545, 0.5481, 0.9545, 0.6048, 0.6305, 0.6048, 0.6305, 0.6091, 0.9545, 0.6091, 0.9545, 0.6658, 0.9545, 0.6658, 0.6305, 0.6658, 0.6305, 0.6091, 0.3463, 0.8253, 0.6703, 0.8253, 0.6703, 0.8388, 0.6703, 0.8388, 0.3463, 0.8388, 0.3463, 0.8253, 0.004033, 0.8477, 0.328, 0.8477, 0.328, 0.8612, 0.328, 0.8612, 0.004033, 0.8612, 0.004033, 0.8477, 0.8107, 0.7046, 0.8107, 0.686, 0.8631, 0.686, 0.8631, 0.686, 0.8631, 0.7046, 0.8107, 0.7046, 0.3464, 0.8028, 0.3988, 0.8028, 0.3988, 0.8213, 0.3988, 0.8213, 0.3464, 0.8213, 0.3464, 0.8028, 0.8708, 0.3836, 0.8717, 0.3743, 0.9236, 0.3743, 0.9236, 0.3743, 0.9236, 0.3836, 0.8708, 0.3836, 0.5421, 0.9548, 0.5411, 0.9455, 0.6123, 0.9455, 0.6123, 0.9455, 0.6129, 0.9548, 0.5421, 0.9548, 0.6673, 0.7046, 0.6673, 0.686, 0.7387, 0.686, 0.7387, 0.686, 0.7387, 0.7046, 0.6673, 0.7046, 0.5425, 0.8028, 0.5425, 0.8213, 0.4709, 0.8213, 0.4709, 0.8213, 0.4709, 0.8028, 0.5425, 0.8028, 0.7986, 0.3836, 0.7275, 0.3836, 0.7285, 0.3743, 0.7285, 0.3743, 0.8001, 0.3743, 0.7986, 0.3836, 0.3457, 0.9548, 0.3457, 0.9455, 0.3977, 0.9455, 0.3977, 0.9455, 0.3985, 0.9548, 0.3457, 0.9548, 0.3985, 0.9548, 0.3977, 0.9455, 0.4694, 0.9455, 0.4694, 0.9455, 0.4709, 0.9548, 0.3985, 0.9548, 0.4709, 0.9548, 0.4694, 0.9455, 0.5411, 0.9455, 0.5411, 0.9455, 0.5421, 0.9548, 0.4709, 0.9548, 0.6832, 0.9455, 0.6836, 0.9548, 0.6129, 0.9548, 0.6129, 0.9548, 0.6123, 0.9455, 0.6832, 0.9455, 0.5256, 0.7046, 0.5256, 0.686, 0.5964, 0.686, 0.5964, 0.686, 0.5964, 0.7046, 0.5256, 0.7046, 0.5964, 0.7046, 0.5964, 0.686, 0.6673, 0.686, 0.6673, 0.686, 0.6673, 0.7046, 0.5964, 0.7046, 0.8107, 0.686, 0.8107, 0.7046, 0.7387, 0.7046, 0.7387, 0.7046, 0.7387, 0.686, 0.8107, 0.686, 0.6843, 0.8028, 0.6843, 0.8213, 0.6136, 0.8213, 0.6136, 0.8213, 0.6136, 0.8028, 0.6843, 0.8028, 0.6136, 0.8028, 0.6136, 0.8213, 0.5425, 0.8213, 0.5425, 0.8213, 0.5425, 0.8028, 0.6136, 0.8028, 0.3988, 0.8213, 0.3988, 0.8028, 0.4709, 0.8028, 0.4709, 0.8028, 0.4709, 0.8213, 0.3988, 0.8213, 0.6568, 0.3836, 0.5861, 0.3836, 0.5865, 0.3743, 0.5865, 0.3743, 0.6574, 0.3743, 0.6568, 0.3836, 0.7275, 0.3836, 0.6568, 0.3836, 0.6574, 0.3743, 0.6574, 0.3743, 0.7285, 0.3743, 0.7275, 0.3836, 0.8001, 0.3743, 0.8717, 0.3743, 0.8708, 0.3836, 0.8708, 0.3836, 0.7986, 0.3836, 0.8001, 0.3743, 0.8576, 0.73, 0.8576, 0.7114, 0.91, 0.7114, 0.91, 0.7114, 0.91, 0.73, 0.8576, 0.73, 0.004134, 0.8252, 0.05656, 0.8252, 0.05656, 0.8437, 0.05656, 0.8437, 0.004134, 0.8437, 0.004134, 0.8252, 0.2888, 0.9412, 0.2896, 0.9319, 0.3416, 0.9319, 0.3416, 0.9319, 0.3416, 0.9412, 0.2888, 0.9412, 0.5421, 0.9822, 0.5411, 0.9729, 0.6123, 0.9729, 0.6123, 0.9729, 0.6129, 0.9822, 0.5421, 0.9822, 0.7142, 0.73, 0.7142, 0.7114, 0.7856, 0.7114, 0.7856, 0.7114, 0.7856, 0.73, 0.7142, 0.73, 0.2002, 0.8252, 0.2002, 0.8437, 0.1287, 0.8437, 0.1287, 0.8437, 0.1287, 0.8252, 0.2002, 0.8252, 0.2165, 0.9412, 0.1454, 0.9412, 0.1465, 0.9319, 0.1465, 0.9319, 0.218, 0.9319, 0.2165, 0.9412, 0.3457, 0.9822, 0.3457, 0.9729, 0.3977, 0.9729, 0.3977, 0.9729, 0.3985, 0.9822, 0.3457, 0.9822, 0.3985, 0.9822, 0.3977, 0.9729, 0.4694, 0.9729, 0.4694, 0.9729, 0.4709, 0.9822, 0.3985, 0.9822, 0.4709, 0.9822, 0.4694, 0.9729, 0.5411, 0.9729, 0.5411, 0.9729, 0.5421, 0.9822, 0.4709, 0.9822, 0.6832, 0.9729, 0.6836, 0.9822, 0.6129, 0.9822, 0.6129, 0.9822, 0.6123, 0.9729, 0.6832, 0.9729, 0.5724, 0.73, 0.5724, 0.7114, 0.6432, 0.7114, 0.6432, 0.7114, 0.6432, 0.73, 0.5724, 0.73, 0.6432, 0.73, 0.6432, 0.7114, 0.7142, 0.7114, 0.7142, 0.7114, 0.7142, 0.73, 0.6432, 0.73, 0.8576, 0.7114, 0.8576, 0.73, 0.7856, 0.73, 0.7856, 0.73, 0.7856, 0.7114, 0.8576, 0.7114, 0.3421, 0.8252, 0.3421, 0.8437, 0.2713, 0.8437, 0.2713, 0.8437, 0.2713, 0.8252, 0.3421, 0.8252, 0.2713, 0.8252, 0.2713, 0.8437, 0.2002, 0.8437, 0.2002, 0.8437, 0.2002, 0.8252, 0.2713, 0.8252, 0.05656, 0.8437, 0.05656, 0.8252, 0.1287, 0.8252, 0.1287, 0.8252, 0.1287, 0.8437, 0.05656, 0.8437, 0.07474, 0.9412, 0.004109, 0.9412, 0.004501, 0.9319, 0.004501, 0.9319, 0.07535, 0.9319, 0.07474, 0.9412, 0.1454, 0.9412, 0.07474, 0.9412, 0.07535, 0.9319, 0.07535, 0.9319, 0.1465, 0.9319, 0.1454, 0.9412, 0.218, 0.9319, 0.2896, 0.9319, 0.2888, 0.9412, 0.2888, 0.9412, 0.2165, 0.9412, 0.218, 0.9319, 0.6825, 0.7988, 0.6301, 0.7988, 0.6301, 0.7803, 0.6301, 0.7803, 0.6825, 0.7803, 0.6825, 0.7988, 0.6247, 0.7339, 0.6247, 0.7524, 0.5723, 0.7524, 0.5723, 0.7524, 0.5723, 0.7339, 0.6247, 0.7339, 0.003986, 0.9729, 0.05596, 0.9729, 0.05678, 0.9822, 0.05678, 0.9822, 0.003986, 0.9822, 0.003986, 0.9729, 0.07535, 0.9455, 0.1465, 0.9455, 0.1454, 0.9549, 0.1454, 0.9549, 0.07475, 0.9549, 0.07535, 0.9455, 0.5582, 0.7988, 0.487, 0.7988, 0.487, 0.7803, 0.487, 0.7803, 0.5582, 0.7803, 0.5582, 0.7988, 0.6968, 0.7339, 0.7683, 0.7339, 0.7683, 0.7524, 0.7683, 0.7524, 0.6968, 0.7524, 0.6968, 0.7339, 0.1992, 0.9729, 0.2003, 0.9822, 0.1291, 0.9822, 0.1291, 0.9822, 0.1276, 0.9729, 0.1992, 0.9729, 0.2896, 0.9455, 0.3416, 0.9455, 0.3416, 0.9549, 0.3416, 0.9549, 0.2888, 0.9549, 0.2896, 0.9455, 0.218, 0.9455, 0.2896, 0.9455, 0.2888, 0.9549, 0.2888, 0.9549, 0.2165, 0.9549, 0.218, 0.9455, 0.1465, 0.9455, 0.218, 0.9455, 0.2165, 0.9549, 0.2165, 0.9549, 0.1454, 0.9549, 0.1465, 0.9455, 0.07475, 0.9549, 0.004112, 0.9549, 0.004505, 0.9455, 0.004505, 0.9455, 0.07535, 0.9455, 0.07475, 0.9549, 0.4161, 0.7988, 0.3453, 0.7988, 0.3453, 0.7803, 0.3453, 0.7803, 0.4161, 0.7803, 0.4161, 0.7988, 0.487, 0.7988, 0.4161, 0.7988, 0.4161, 0.7803, 0.4161, 0.7803, 0.487, 0.7803, 0.487, 0.7988, 0.5582, 0.7803, 0.6301, 0.7803, 0.6301, 0.7988, 0.6301, 0.7988, 0.5582, 0.7988, 0.5582, 0.7803, 0.8394, 0.7339, 0.9102, 0.7339, 0.9102, 0.7524, 0.9102, 0.7524, 0.8394, 0.7524, 0.8394, 0.7339, 0.7683, 0.7339, 0.8394, 0.7339, 0.8394, 0.7524, 0.8394, 0.7524, 0.7683, 0.7524, 0.7683, 0.7339, 0.6968, 0.7524, 0.6247, 0.7524, 0.6247, 0.7339, 0.6247, 0.7339, 0.6968, 0.7339, 0.6968, 0.7524, 0.3413, 0.9729, 0.3417, 0.9822, 0.2711, 0.9822, 0.2711, 0.9822, 0.2705, 0.9729, 0.3413, 0.9729, 0.2705, 0.9729, 0.2711, 0.9822, 0.2003, 0.9822, 0.2003, 0.9822, 0.1992, 0.9729, 0.2705, 0.9729, 0.05678, 0.9822, 0.05596, 0.9729, 0.1276, 0.9729, 0.1276, 0.9729, 0.1291, 0.9822, 0.05678, 0.9822, 0.3412, 0.7988, 0.2888, 0.7988, 0.2888, 0.7803, 0.2888, 0.7803, 0.3412, 0.7803, 0.3412, 0.7988, 0.2829, 0.7114, 0.2829, 0.73, 0.2305, 0.73, 0.2305, 0.73, 0.2305, 0.7114, 0.2829, 0.7114, 0.3458, 0.9592, 0.3978, 0.9592, 0.3986, 0.9685, 0.3986, 0.9685, 0.3458, 0.9685, 0.3458, 0.9592, 0.4171, 0.9319, 0.4883, 0.9319, 0.4872, 0.9412, 0.4872, 0.9412, 0.4165, 0.9412, 0.4171, 0.9319, 0.2169, 0.7988, 0.1457, 0.7988, 0.1457, 0.7803, 0.1457, 0.7803, 0.2169, 0.7803, 0.2169, 0.7988, 0.355, 0.7114, 0.4265, 0.7114, 0.4265, 0.73, 0.4265, 0.73, 0.355, 0.73, 0.355, 0.7114, 0.541, 0.9592, 0.5421, 0.9685, 0.4709, 0.9685, 0.4709, 0.9685, 0.4694, 0.9592, 0.541, 0.9592, 0.6314, 0.9319, 0.6834, 0.9319, 0.6834, 0.9412, 0.6834, 0.9412, 0.6306, 0.9412, 0.6314, 0.9319, 0.5598, 0.9319, 0.6314, 0.9319, 0.6306, 0.9412, 0.6306, 0.9412, 0.5583, 0.9412, 0.5598, 0.9319, 0.4883, 0.9319, 0.5598, 0.9319, 0.5583, 0.9412, 0.5583, 0.9412, 0.4872, 0.9412, 0.4883, 0.9319, 0.4165, 0.9412, 0.3459, 0.9412, 0.3463, 0.9319, 0.3463, 0.9319, 0.4171, 0.9319, 0.4165, 0.9412, 0.07478, 0.7988, 0.003977, 0.7988, 0.003977, 0.7803, 0.003977, 0.7803, 0.07478, 0.7803, 0.07478, 0.7988, 0.1457, 0.7988, 0.07478, 0.7988, 0.07478, 0.7803, 0.07478, 0.7803, 0.1457, 0.7803, 0.1457, 0.7988, 0.2169, 0.7803, 0.2888, 0.7803, 0.2888, 0.7988, 0.2888, 0.7988, 0.2169, 0.7988, 0.2169, 0.7803, 0.4976, 0.7114, 0.5684, 0.7114, 0.5684, 0.73, 0.5684, 0.73, 0.4976, 0.73, 0.4976, 0.7114, 0.4265, 0.7114, 0.4976, 0.7114, 0.4976, 0.73, 0.4976, 0.73, 0.4265, 0.73, 0.4265, 0.7114, 0.355, 0.73, 0.2829, 0.73, 0.2829, 0.7114, 0.2829, 0.7114, 0.355, 0.7114, 0.355, 0.73, 0.6831, 0.9592, 0.6835, 0.9685, 0.6129, 0.9685, 0.6129, 0.9685, 0.6123, 0.9592, 0.6831, 0.9592, 0.6123, 0.9592, 0.6129, 0.9685, 0.5421, 0.9685, 0.5421, 0.9685, 0.541, 0.9592, 0.6123, 0.9592, 0.3986, 0.9685, 0.3978, 0.9592, 0.4694, 0.9592, 0.4694, 0.9592, 0.4709, 0.9685, 0.3986, 0.9685, 0.5158, 0.7524, 0.5158, 0.7339, 0.5682, 0.7339, 0.5682, 0.7339, 0.5682, 0.7524, 0.5158, 0.7524, 0.004135, 0.8028, 0.05656, 0.8028, 0.05656, 0.8213, 0.05656, 0.8213, 0.004135, 0.8213, 0.004135, 0.8028, 0.9421, 0.9246, 0.943, 0.9153, 0.9949, 0.9153, 0.9949, 0.9153, 0.9949, 0.9246, 0.9421, 0.9246, 0.2003, 0.9685, 0.1993, 0.9592, 0.2705, 0.9592, 0.2705, 0.9592, 0.2711, 0.9685, 0.2003, 0.9685, 0.3724, 0.7524, 0.3724, 0.7339, 0.4438, 0.7339, 0.4438, 0.7339, 0.4438, 0.7524, 0.3724, 0.7524, 0.2002, 0.8028, 0.2002, 0.8213, 0.1287, 0.8213, 0.1287, 0.8213, 0.1287, 0.8028, 0.2002, 0.8028, 0.8699, 0.9246, 0.7988, 0.9246, 0.7998, 0.9153, 0.7998, 0.9153, 0.8714, 0.9153, 0.8699, 0.9246, 0.003945, 0.9685, 0.003945, 0.9592, 0.05592, 0.9592, 0.05592, 0.9592, 0.05674, 0.9685, 0.003945, 0.9685, 0.05674, 0.9685, 0.05592, 0.9592, 0.1276, 0.9592, 0.1276, 0.9592, 0.1291, 0.9685, 0.05674, 0.9685, 0.1291, 0.9685, 0.1276, 0.9592, 0.1993, 0.9592, 0.1993, 0.9592, 0.2003, 0.9685, 0.1291, 0.9685, 0.3414, 0.9592, 0.3418, 0.9685, 0.2711, 0.9685, 0.2711, 0.9685, 0.2705, 0.9592, 0.3414, 0.9592, 0.2306, 0.7524, 0.2306, 0.7339, 0.3014, 0.7339, 0.3014, 0.7339, 0.3014, 0.7524, 0.2306, 0.7524, 0.3014, 0.7524, 0.3014, 0.7339, 0.3724, 0.7339, 0.3724, 0.7339, 0.3724, 0.7524, 0.3014, 0.7524, 0.5158, 0.7339, 0.5158, 0.7524, 0.4438, 0.7524, 0.4438, 0.7524, 0.4438, 0.7339, 0.5158, 0.7339, 0.3421, 0.8028, 0.3421, 0.8213, 0.2713, 0.8213, 0.2713, 0.8213, 0.2713, 0.8028, 0.3421, 0.8028, 0.2713, 0.8028, 0.2713, 0.8213, 0.2002, 0.8213, 0.2002, 0.8213, 0.2002, 0.8028, 0.2713, 0.8028, 0.05656, 0.8213, 0.05656, 0.8028, 0.1287, 0.8028, 0.1287, 0.8028, 0.1287, 0.8213, 0.05656, 0.8213, 0.7281, 0.9246, 0.6574, 0.9246, 0.6578, 0.9153, 0.6578, 0.9153, 0.7287, 0.9153, 0.7281, 0.9246, 0.7988, 0.9246, 0.7281, 0.9246, 0.7287, 0.9153, 0.7287, 0.9153, 0.7998, 0.9153, 0.7988, 0.9246, 0.8714, 0.9153, 0.943, 0.9153, 0.9421, 0.9246, 0.9421, 0.9246, 0.8699, 0.9246, 0.8714, 0.9153, 0.4203, 0.6679, 0.4201, 0.6743, 0.3397, 0.668, 0.3397, 0.668, 0.3415, 0.6663, 0.4203, 0.6679, 0.5393, 0.6746, 0.5391, 0.6683, 0.6178, 0.6671, 0.6178, 0.6671, 0.6201, 0.6693, 0.5393, 0.6746, 0.4797, 0.668, 0.4201, 0.6743, 0.4203, 0.6679, 0.5401, 0.3981, 0.5403, 0.3917, 0.6207, 0.3979, 0.6207, 0.3979, 0.6189, 0.3997, 0.5401, 0.3981, 0.4211, 0.3913, 0.4213, 0.3977, 0.3424, 0.3987, 0.3424, 0.3987, 0.3407, 0.3969, 0.4211, 0.3913, 0.4807, 0.3979, 0.5403, 0.3917, 0.5401, 0.3981, 0.3409, 0.475, 0.3345, 0.4748, 0.3407, 0.3969, 0.3407, 0.3969, 0.3424, 0.3987, 0.3409, 0.475, 0.3341, 0.5901, 0.3405, 0.59, 0.3415, 0.6663, 0.3415, 0.6663, 0.3397, 0.668, 0.3341, 0.5901, 0.3407, 0.5325, 0.3345, 0.4748, 0.3409, 0.475, 0.6195, 0.591, 0.6259, 0.5912, 0.6201, 0.6693, 0.6201, 0.6693, 0.6178, 0.6671, 0.6195, 0.591, 0.6264, 0.4758, 0.62, 0.476, 0.6189, 0.3997, 0.6189, 0.3997, 0.6207, 0.3979, 0.6264, 0.4758, 0.6197, 0.5335, 0.6259, 0.5912, 0.6195, 0.591, 0.4213, 0.4755, 0.3439, 0.4751, 0.3445, 0.4008, 0.3445, 0.4008, 0.4214, 0.4007, 0.4213, 0.4755, 0.4211, 0.5328, 0.3436, 0.5325, 0.3439, 0.4751, 0.3439, 0.4751, 0.4213, 0.4755, 0.4211, 0.5328, 0.3435, 0.5898, 0.4209, 0.59, 0.4205, 0.6649, 0.4205, 0.6649, 0.3436, 0.6642, 0.3435, 0.5898, 0.3436, 0.5325, 0.4211, 0.5328, 0.4209, 0.59, 0.4209, 0.59, 0.3435, 0.5898, 0.3436, 0.5325, 0.4804, 0.4757, 0.4213, 0.4755, 0.4214, 0.4007, 0.4214, 0.4007, 0.4807, 0.4008, 0.4804, 0.4757, 0.4802, 0.533, 0.4211, 0.5328, 0.4213, 0.4755, 0.4213, 0.4755, 0.4804, 0.4757, 0.4802, 0.533, 0.4209, 0.59, 0.48, 0.5902, 0.4797, 0.6652, 0.4797, 0.6652, 0.4205, 0.6649, 0.4209, 0.59, 0.4211, 0.5328, 0.4802, 0.533, 0.48, 0.5902, 0.48, 0.5902, 0.4209, 0.59, 0.4211, 0.5328, 0.5391, 0.5904, 0.6165, 0.5908, 0.6158, 0.6651, 0.6158, 0.6651, 0.539, 0.6653, 0.5391, 0.5904, 0.5393, 0.5332, 0.6168, 0.5335, 0.6165, 0.5908, 0.6165, 0.5908, 0.5391, 0.5904, 0.5393, 0.5332, 0.617, 0.4761, 0.5396, 0.4759, 0.54, 0.4011, 0.54, 0.4011, 0.6168, 0.4018, 0.617, 0.4761, 0.6168, 0.5335, 0.5393, 0.5332, 0.5396, 0.4759, 0.5396, 0.4759, 0.617, 0.4761, 0.6168, 0.5335, 0.48, 0.5902, 0.5391, 0.5904, 0.539, 0.6653, 0.539, 0.6653, 0.4797, 0.6652, 0.48, 0.5902, 0.4802, 0.533, 0.5393, 0.5332, 0.5391, 0.5904, 0.5391, 0.5904, 0.48, 0.5902, 0.4802, 0.533, 0.5396, 0.4759, 0.4804, 0.4757, 0.4807, 0.4008, 0.4807, 0.4008, 0.54, 0.4011, 0.5396, 0.4759, 0.5393, 0.5332, 0.4802, 0.533, 0.4804, 0.4757, 0.4804, 0.4757, 0.5396, 0.4759, 0.5393, 0.5332, 0.5391, 0.6683, 0.539, 0.6653, 0.6158, 0.6651, 0.6158, 0.6651, 0.6178, 0.6671, 0.5391, 0.6683, 0.3405, 0.59, 0.3435, 0.5898, 0.3436, 0.6642, 0.3436, 0.6642, 0.3415, 0.6663, 0.3405, 0.59, 0.4213, 0.3977, 0.4214, 0.4007, 0.3445, 0.4008, 0.3445, 0.4008, 0.3424, 0.3987, 0.4213, 0.3977, 0.62, 0.476, 0.617, 0.4761, 0.6168, 0.4018, 0.6168, 0.4018, 0.6189, 0.3997, 0.62, 0.476, 0.4797, 0.668, 0.4797, 0.6652, 0.539, 0.6653, 0.539, 0.6653, 0.5391, 0.6683, 0.4797, 0.668, 0.4203, 0.6679, 0.4205, 0.6649, 0.4797, 0.6652, 0.4797, 0.6652, 0.4797, 0.668, 0.4203, 0.6679, 0.3415, 0.6663, 0.3436, 0.6642, 0.4205, 0.6649, 0.4205, 0.6649, 0.4203, 0.6679, 0.3415, 0.6663, 0.4807, 0.3979, 0.4807, 0.4008, 0.4214, 0.4007, 0.4214, 0.4007, 0.4213, 0.3977, 0.4807, 0.3979, 0.5401, 0.3981, 0.54, 0.4011, 0.4807, 0.4008, 0.4807, 0.4008, 0.4807, 0.3979, 0.5401, 0.3981, 0.6189, 0.3997, 0.6168, 0.4018, 0.54, 0.4011, 0.54, 0.4011, 0.5401, 0.3981, 0.6189, 0.3997, 0.3407, 0.5325, 0.3436, 0.5325, 0.3435, 0.5898, 0.3435, 0.5898, 0.3405, 0.59, 0.3407, 0.5325, 0.3409, 0.475, 0.3439, 0.4751, 0.3436, 0.5325, 0.3436, 0.5325, 0.3407, 0.5325, 0.3409, 0.475, 0.3424, 0.3987, 0.3445, 0.4008, 0.3439, 0.4751, 0.3439, 0.4751, 0.3409, 0.475, 0.3424, 0.3987, 0.6197, 0.5335, 0.6168, 0.5335, 0.617, 0.4761, 0.617, 0.4761, 0.62, 0.476, 0.6197, 0.5335, 0.6195, 0.591, 0.6165, 0.5908, 0.6168, 0.5335, 0.6168, 0.5335, 0.6197, 0.5335, 0.6195, 0.591, 0.6178, 0.6671, 0.6158, 0.6651, 0.6165, 0.5908, 0.6165, 0.5908, 0.6195, 0.591, 0.6178, 0.6671, 0.6197, 0.5335, 0.62, 0.476, 0.6264, 0.4758, 0.6197, 0.5335, 0.6264, 0.4758, 0.6259, 0.5912, 0.4807, 0.3979, 0.4213, 0.3977, 0.4211, 0.3913, 0.4807, 0.3979, 0.4211, 0.3913, 0.5403, 0.3917, 0.4797, 0.668, 0.5391, 0.6683, 0.5393, 0.6746, 0.4797, 0.668, 0.5393, 0.6746, 0.4201, 0.6743, 0.3407, 0.5325, 0.3405, 0.59, 0.3341, 0.5901, 0.3407, 0.5325, 0.3341, 0.5901, 0.3345, 0.4748, 0.755, 0.308, 0.755, 0.004017, 0.8026, 0.004017, 0.8026, 0.004017, 0.8026, 0.308, 0.755, 0.308, 0.9503, 0.1561, 0.9503, 0.004084, 0.9667, 0.004084, 0.9667, 0.004084, 0.9667, 0.1561, 0.9503, 0.1561, 0.8439, 0.308, 0.8439, 0.004017, 0.8768, 0.004017, 0.8768, 0.004017, 0.8768, 0.308, 0.8439, 0.308, 0.2783, 0.6819, 0.2305, 0.6819, 0.2305, 0.3913, 0.2305, 0.3913, 0.2783, 0.3913, 0.2783, 0.6819, 0.33, 0.3913, 0.33, 0.6819, 0.2823, 0.6819, 0.2823, 0.6819, 0.2823, 0.3913, 0.33, 0.3913, 0.7953, 0.3912, 0.7953, 0.5365, 0.7799, 0.5365, 0.7799, 0.5365, 0.7799, 0.3912, 0.7953, 0.3912, 0.7994, 0.5365, 0.7994, 0.3912, 0.8148, 0.3912, 0.8148, 0.3912, 0.8148, 0.5365, 0.7994, 0.5365, 0.9116, 0.004091, 0.9116, 0.2947, 0.8809, 0.2947, 0.8809, 0.2947, 0.8809, 0.004091, 0.9116, 0.004091, 0.9155, 0.2947, 0.9155, 0.004091, 0.9463, 0.004091, 0.9463, 0.004091, 0.9463, 0.2947, 0.9155, 0.2947, 0.6574, 0.9109, 0.6574, 0.8987, 0.9598, 0.8987, 0.9598, 0.8987, 0.9598, 0.9109, 0.6574, 0.9109, 0.3108, 0.8655, 0.6131, 0.8655, 0.6131, 0.8777, 0.6131, 0.8777, 0.3108, 0.8777, 0.3108, 0.8655, 0.6887, 0.803, 0.991, 0.803, 0.991, 0.8152, 0.991, 0.8152, 0.6887, 0.8152, 0.6887, 0.803, 0.6174, 0.8655, 0.9197, 0.8655, 0.9197, 0.8777, 0.9197, 0.8777, 0.6174, 0.8777, 0.6174, 0.8655, 0.004112, 0.8777, 0.004112, 0.8655, 0.3064, 0.8655, 0.3064, 0.8655, 0.3064, 0.8777, 0.004112, 0.8777, 0.6745, 0.8254, 0.9768, 0.8254, 0.9768, 0.8377, 0.9768, 0.8377, 0.6745, 0.8377, 0.6745, 0.8254, 0.6867, 0.7805, 0.9891, 0.7805, 0.9891, 0.7927, 0.9891, 0.7927, 0.6867, 0.7927, 0.6867, 0.7805, 0.3308, 0.8821, 0.6331, 0.8821, 0.6331, 0.8943, 0.6331, 0.8943, 0.3308, 0.8943, 0.3308, 0.8821, 0.332, 0.8601, 0.332, 0.8479, 0.6548, 0.8479, 0.6548, 0.8479, 0.6548, 0.8601, 0.332, 0.8601, 0.6587, 0.8479, 0.9814, 0.8479, 0.9814, 0.8601, 0.9814, 0.8601, 0.6587, 0.8601, 0.6587, 0.8479, 0.3306, 0.9153, 0.6533, 0.9153, 0.6533, 0.9275, 0.6533, 0.9275, 0.3306, 0.9275, 0.3306, 0.9153, 0.3306, 0.8987, 0.6533, 0.8987, 0.6533, 0.9109, 0.6533, 0.9109, 0.3306, 0.9109, 0.3306, 0.8987, 0.7758, 0.5438, 0.6305, 0.5438, 0.6305, 0.3913, 0.6305, 0.3913, 0.7758, 0.3913, 0.7758, 0.5438, 0.678, 0.288, 0.678, 0.025, 0.699, 0.00399, 0.699, 0.00399, 0.699, 0.309, 0.678, 0.288, 0.2517, 0.6863, 0.5003, 0.6863, 0.5213, 0.7073, 0.5213, 0.7073, 0.2307, 0.7073, 0.2517, 0.6863, 0.6736, 0.025, 0.6736, 0.288, 0.6526, 0.309, 0.6526, 0.309, 0.6526, 0.00399, 0.6736, 0.025, 0.8558, 0.3699, 0.6071, 0.3699, 0.5861, 0.3489, 0.5861, 0.3489, 0.8768, 0.3489, 0.8558, 0.3699, 0.2789, 0.2476, 0.2678, 0.004141, 0.3006, 0.004141, 0.3006, 0.004141, 0.3006, 0.2476, 0.2789, 0.2476, 0.4783, 0.003948, 0.4455, 0.003948, 0.4566, 0.2473, 0.4566, 0.2473, 0.4783, 0.2473, 0.4783, 0.003948, 0.3047, 0.00412, 0.3359, 0.00412, 0.33, 0.2476, 0.33, 0.2476, 0.3047, 0.2476, 0.3047, 0.00412, 0.9733, 0.2893, 0.9733, 0.2698, 0.9921, 0.2698, 0.9921, 0.2698, 0.9921, 0.2893, 0.9733, 0.2893, 0.4102, 0.003948, 0.4289, 0.003948, 0.4354, 0.1433, 0.4354, 0.1433, 0.4102, 0.1433, 0.4102, 0.003948, 0.9502, 0.2303, 0.9502, 0.1975, 0.9814, 0.1975, 0.9814, 0.1975, 0.9814, 0.2303, 0.9502, 0.2303, 0.2789, 0.2476, 0.3006, 0.2476, 0.3006, 0.387, 0.3006, 0.387, 0.281, 0.387, 0.2789, 0.2476, 0.4783, 0.2473, 0.4566, 0.2473, 0.4587, 0.3867, 0.4587, 0.3867, 0.4783, 0.3867, 0.4783, 0.2473, 0.3047, 0.2476, 0.33, 0.2476, 0.3235, 0.387, 0.3235, 0.387, 0.3047, 0.387, 0.3047, 0.2476, 0.4102, 0.1433, 0.4354, 0.1433, 0.4414, 0.3867, 0.4414, 0.3867, 0.4102, 0.3867, 0.4102, 0.1433, 0.4937, 0.2473, 0.4826, 0.003948, 0.5154, 0.003948, 0.5154, 0.003948, 0.5154, 0.2473, 0.4937, 0.2473, 0.2307, 0.004141, 0.2635, 0.004141, 0.2524, 0.2476, 0.2524, 0.2476, 0.2307, 0.2476, 0.2307, 0.004141, 0.3398, 0.00412, 0.3711, 0.00412, 0.3711, 0.2476, 0.3711, 0.2476, 0.3458, 0.2476, 0.3398, 0.00412, 0.9503, 0.2893, 0.9503, 0.2697, 0.9691, 0.2698, 0.9691, 0.2698, 0.9691, 0.2893, 0.9503, 0.2893, 0.3875, 0.003948, 0.4062, 0.003948, 0.4062, 0.1433, 0.4062, 0.1433, 0.381, 0.1433, 0.3875, 0.003948, 0.9502, 0.1932, 0.9502, 0.1604, 0.9814, 0.1604, 0.9814, 0.1604, 0.9814, 0.1932, 0.9502, 0.1932, 0.4937, 0.2473, 0.5154, 0.2473, 0.5154, 0.3867, 0.5154, 0.3867, 0.4958, 0.3867, 0.4937, 0.2473, 0.2307, 0.2476, 0.2524, 0.2476, 0.2503, 0.387, 0.2503, 0.387, 0.2307, 0.387, 0.2307, 0.2476, 0.3458, 0.2476, 0.3711, 0.2476, 0.3711, 0.387, 0.3711, 0.387, 0.3523, 0.387, 0.3458, 0.2476, 0.381, 0.1433, 0.4062, 0.1433, 0.4062, 0.3867, 0.4062, 0.3867, 0.375, 0.3867, 0.381, 0.1433, 0.7509, 0.3085, 0.7032, 0.3085, 0.7032, 0.004043, 0.7032, 0.004043, 0.7509, 0.004043, 0.7509, 0.3085, 0.9707, 0.1561, 0.9707, 0.004083, 0.9853, 0.004083, 0.9853, 0.004083, 0.9853, 0.1561, 0.9707, 0.1561, 0.8068, 0.308, 0.8068, 0.004017, 0.8396, 0.004017, 0.8396, 0.004017, 0.8396, 0.308, 0.8068, 0.308, 0.003908, 0.9109, 0.003908, 0.8987, 0.3267, 0.8987, 0.3267, 0.8987, 0.3267, 0.9109, 0.003908, 0.9109, 0.003908, 0.9153, 0.3267, 0.9153, 0.3267, 0.9275, 0.3267, 0.9275, 0.003908, 0.9275, 0.003908, 0.9153, 0.003907, 0.8821, 0.3267, 0.8821, 0.3267, 0.8943, 0.3267, 0.8943, 0.003907, 0.8943, 0.003907, 0.8821, 0.6372, 0.8821, 0.96, 0.8821, 0.96, 0.8943, 0.96, 0.8943, 0.6372, 0.8943, 0.6372, 0.8821])
me_mesh.materials.append(mat_m_chair_01)
me_mesh.use_remesh_fix_poles = True
me_mesh.use_remesh_preserve_attributes = False
me_mesh.use_mirror_vertex_groups = False
me_mesh.update()
me_mesh.normals_split_custom_set([tuple(v) for v in zip(*[iter([0.0, 0.0, 1.0, 0.0, 0.0, 1.0, 0.0, 0.0, 1.0, 0.0, 0.0, 1.0, 0.0, 0.0, 1.0, 0.0, 0.0, 1.0, 0.0, -4.189e-07, -1.0, 2.708e-07, -2.07e-07, -1.0, 0.0, 0.0, -1.0, 0.0, 0.0, -1.0, 0.0, 0.0, -1.0, 0.0, 0.0, -1.0, 0.9999, -0.01234, 9.186e-08, 0.9999, -0.01234, 9.509e-08, 0.9999, -0.01724, 4.045e-07, 0.9999, -0.01724, 4.045e-07, 0.9999, -0.01724, 4.817e-07, 0.9999, -0.01234, 9.186e-08, 0.0, -1.0, 0.0, 0.0, -1.0, 0.0, 0.0, -1.0, 0.0, 0.0, -1.0, 0.0, 0.0, -1.0, 0.0, 0.0, -1.0, 0.0, -0.9995, -0.03229, -2.999e-08, -0.9995, -0.03229, 0.0, -0.9995, -0.03229, -4.773e-07, -0.9995, -0.03229, -4.773e-07, -0.9995, -0.03229, -5.073e-07, -0.9995, -0.03229, -2.999e-08, 0.0, 0.0, 1.0, 0.0, 0.0, 1.0, 0.0, 0.0, 1.0, 0.0, 0.0, 1.0, 0.0, 0.0, 1.0, 0.0, 0.0, 1.0, 0.0, 0.0, -1.0, 0.0, 0.0, -1.0, 0.0, 0.0, -1.0, 0.0, 0.0, -1.0, 0.0, 0.0, -1.0, 0.0, 0.0, -1.0, 0.9999, -0.01724, 4.817e-07, 0.9999, -0.01724, 4.045e-07, 1.0, -0.009796, 2.93e-08, 1.0, -0.009796, 2.93e-08, 1.0, -0.009796, 0.0, 0.9999, -0.01724, 4.817e-07, 1.602e-07, 1.634e-07, 1.0, 2.591e-07, 1.74e-07, 1.0, 0.0, 0.0, 1.0, 0.0, 0.0, 1.0, 0.0, 0.0, 1.0, 1.602e-07, 1.634e-07, 1.0, 4.282e-07, 0.01202, -0.9999, 6.523e-07, 0.01311, -0.9999, 2.708e-07, -2.07e-07, -1.0, 2.708e-07, -2.07e-07, -1.0, 0.0, -4.189e-07, -1.0, 4.282e-07, 0.01202, -0.9999, 0.9983, -0.0581, 3.906e-07, 0.9983, -0.05858, 4.369e-07, 0.9999, -0.01234, 9.509e-08, 0.9999, -0.01234, 9.509e-08, 0.9999, -0.01234, 9.186e-08, 0.9983, -0.0581, 3.906e-07, -0.9972, 0.07438, 0.0, -0.9973, 0.07379, 0.0, -1.0, -4.9e-08, 0.0, -1.0, -4.9e-08, 0.0, -1.0, 0.0, 0.0, -0.9972, 0.07438, 0.0, -1.174e-06, 9.783e-08, 1.0, -1.408e-06, 1.514e-07, 1.0, -1.37e-06, 1.194e-07, 1.0, -1.37e-06, 1.194e-07, 1.0, -8.187e-07, 9.168e-08, 1.0, -1.174e-06, 9.783e-08, 1.0, 0.0, 0.02531, -0.9997, 0.0, 0.02531, -0.9997, 0.0, 0.02531, -0.9997, 0.0, 0.02531, -0.9997, 1.907e-07, 0.02531, -0.9997, 0.0, 0.02531, -0.9997, 0.9949, -0.1009, 1.151e-08, 0.9949, -0.1012, 5.331e-08, 0.9978, -0.06682, 1.016e-07, 0.9978, -0.06682, 1.016e-07, 0.9978, -0.06653, 1.614e-07, 0.9949, -0.1009, 1.151e-08, -0.9911, 0.1333, 0.0, -0.9911, 0.133, 0.0, -0.995, 0.09957, 0.0, -0.995, 0.09957, 0.0, -0.995, 0.09986, 0.0, -0.9911, 0.1333, 0.0, -5.955e-07, 3.203e-07, 1.0, -2.114e-06, 6.22e-08, 1.0, -1.758e-06, 8.593e-08, 1.0, -1.758e-06, 8.593e-08, 1.0, 0.0, 3.791e-07, 1.0, -5.955e-07, 3.203e-07, 1.0, -2.114e-06, 6.22e-08, 1.0, -1.174e-06, 9.783e-08, 1.0, -8.187e-07, 9.168e-08, 1.0, -8.187e-07, 9.168e-08, 1.0, -1.758e-06, 8.593e-08, 1.0, -2.114e-06, 6.22e-08, 1.0, 1.602e-07, 1.634e-07, 1.0, -1.37e-06, 1.194e-07, 1.0, -1.408e-06, 1.514e-07, 1.0, -1.408e-06, 1.514e-07, 1.0, 2.591e-07, 1.74e-07, 1.0, 1.602e-07, 1.634e-07, 1.0, 1.305e-07, 0.02531, -0.9997, -1.276e-07, 0.02531, -0.9997, -3.662e-07, 0.02531, -0.9997, -3.662e-07, 0.02531, -0.9997, 0.0, 0.02531, -0.9997, 1.305e-07, 0.02531, -0.9997, 1.907e-07, 0.02531, -0.9997, 0.0, 0.02531, -0.9997, -1.276e-07, 0.02531, -0.9997, -1.276e-07, 0.02531, -0.9997, 1.305e-07, 0.02531, -0.9997, 1.907e-07, 0.02531, -0.9997, 0.0, 0.02531, -0.9997, 0.0, 0.02531, -0.9997, 6.523e-07, 0.01311, -0.9999, 6.523e-07, 0.01311, -0.9999, 4.282e-07, 0.01202, -0.9999, 0.0, 0.02531, -0.9997, 0.9996, -0.02985, 6.138e-07, 0.9995, -0.03015, 5.521e-07, 0.9999, -0.01146, 6.864e-07, 0.9999, -0.01146, 6.864e-07, 0.9999, -0.01146, 7.089e-07, 0.9996, -0.02985, 6.138e-07, 0.9978, -0.06653, 1.614e-07, 0.9978, -0.06682, 1.016e-07, 0.9995, -0.03015, 5.521e-07, 0.9995, -0.03015, 5.521e-07, 0.9996, -0.02985, 6.138e-07, 0.9978, -0.06653, 1.614e-07, 0.9949, -0.1012, 5.331e-08, 0.9949, -0.1009, 1.151e-08, 0.9983, -0.05858, 4.369e-07, 0.9983, -0.05858, 4.369e-07, 0.9983, -0.0581, 3.906e-07, 0.9949, -0.1012, 5.331e-08, -0.998, 0.06342, 0.0, -0.998, 0.06313, 0.0, -0.999, 0.04482, 0.0, -0.999, 0.04482, 0.0, -0.999, 0.04482, 0.0, -0.998, 0.06342, 0.0, -0.995, 0.09986, 0.0, -0.995, 0.09957, 0.0, -0.998, 0.06313, 0.0, -0.998, 0.06313, 0.0, -0.998, 0.06342, 0.0, -0.995, 0.09986, 0.0, -0.9911, 0.133, 0.0, -0.9911, 0.1333, 0.0, -0.9973, 0.07379, 0.0, -0.9973, 0.07379, 0.0, -0.9972, 0.07438, 0.0, -0.9911, 0.133, 0.0, -0.3446, 0.8732, 0.3446, 0.3446, 0.8732, 0.3446, 0.3446, 0.8732, -0.3446, 0.3446, 0.8732, -0.3446, -0.3446, 0.8732, -0.3446, -0.3446, 0.8732, 0.3446, 0.3446, 0.8732, 0.3446, -0.3446, 0.8732, 0.3446, -0.4698, 0.7474, 0.4698, -0.4698, 0.7474, 0.4698, 0.4698, 0.7474, 0.4698, 0.3446, 0.8732, 0.3446, 0.3446, 0.8732, -0.3446, 0.3446, 0.8732, 0.3446, 0.4698, 0.7474, 0.4698, 0.4698, 0.7474, 0.4698, 0.4698, 0.7474, -0.4698, 0.3446, 0.8732, -0.3446, -0.3446, 0.8732, -0.3446, 0.3446, 0.8732, -0.3446, 0.4698, 0.7474, -0.4698, 0.4698, 0.7474, -0.4698, -0.4698, 0.7474, -0.4698, -0.3446, 0.8732, -0.3446, -0.3446, 0.8732, 0.3446, -0.3446, 0.8732, -0.3446, -0.4698, 0.7474, -0.4698, -0.4698, 0.7474, -0.4698, -0.4698, 0.7474, 0.4698, -0.3446, 0.8732, 0.3446, 0.0, 0.0, -1.0, 0.0, 0.0, -1.0, 0.0, 0.0, -1.0, 0.0, 0.0, -1.0, 0.0, 0.0, -1.0, 0.0, 0.0, -1.0, 0.0, 0.0, 1.0, 0.0, 0.0, 1.0, 0.0, 0.0, 1.0, 0.0, 0.0, 1.0, -1.114e-08, 0.0, 1.0, 0.0, 0.0, 1.0, 0.9999, -0.01234, 0.0, 0.9999, -0.01724, 0.0, 0.9999, -0.01724, 0.0, 0.9999, -0.01724, 0.0, 0.9999, -0.01234, 9.509e-08, 0.9999, -0.01234, 0.0, 0.0, -1.0, 0.0, 0.0, -1.0, 0.0, 0.0, -1.0, 0.0, 0.0, -1.0, 0.0, 0.0, -1.0, 0.0, 0.0, -1.0, 0.0, -0.9995, -0.03229, 0.0, -0.9995, -0.03229, 0.0, -0.9995, -0.03229, 0.0, -0.9995, -0.03229, 0.0, -0.9995, -0.03229, 0.0, -0.9995, -0.03229, 0.0, 0.0, 0.0, -1.0, 0.0, 0.0, -1.0, 0.0, 0.0, -1.0, 0.0, 0.0, -1.0, 0.0, 0.0, -1.0, 0.0, 0.0, -1.0, 0.0, 0.0, 1.0, 0.0, 0.0, 1.0, 0.0, 0.0, 1.0, 0.0, 0.0, 1.0, 0.0, 0.0, 1.0, 0.0, 0.0, 1.0, 0.9999, -0.01724, 0.0, 1.0, -0.009796, 0.0, 1.0, -0.009796, 0.0, 1.0, -0.009796, 0.0, 0.9999, -0.01724, 0.0, 0.9999, -0.01724, 0.0, 1.108e-07, -1.634e-07, -1.0, 0.0, 0.0, -1.0, 0.0, 0.0, -1.0, 0.0, 0.0, -1.0, 1.647e-13, -1.74e-07, -1.0, 1.108e-07, -1.634e-07, -1.0, -3.409e-09, 0.01202, 0.9999, 0.0, 0.0, 1.0, -1.114e-08, 0.0, 1.0, -1.114e-08, 0.0, 1.0, -1.3e-07, 0.01311, 0.9999, -3.409e-09, 0.01202, 0.9999, 0.9983, -0.05811, 4.328e-07, 0.9999, -0.01234, 0.0, 0.9999, -0.01234, 9.509e-08, 0.9999, -0.01234, 9.509e-08, 0.9983, -0.05858, 4.812e-07, 0.9983, -0.05811, 4.328e-07, -0.9972, 0.07438, -4.835e-06, -1.0, 0.0, 0.0, -1.0, 0.0, 0.0, -1.0, 0.0, -4.973e-07, -0.9973, 0.07379, -4.542e-07, -0.9972, 0.07437, -6.314e-07, 1.125e-06, -9.783e-08, -1.0, 1.149e-06, -9.168e-08, -1.0, 1.044e-06, -1.194e-07, -1.0, 1.044e-06, -1.194e-07, -1.0, 9.09e-07, -1.514e-07, -1.0, 1.125e-06, -9.783e-08, -1.0, -1.111e-06, 0.02531, 0.9997, -1.14e-06, 0.02531, 0.9997, -1.131e-06, 0.02531, 0.9997, -1.131e-06, 0.02531, 0.9997, -9.743e-07, 0.02531, 0.9997, -1.111e-06, 0.02531, 0.9997, 0.9949, -0.1009, 1.459e-07, 0.9978, -0.06653, 5.122e-07, 0.9978, -0.06682, 5.241e-07, 0.9978, -0.06682, 5.241e-07, 0.9949, -0.1012, 1.552e-07, 0.9949, -0.1009, 1.459e-07, -0.9911, 0.1333, -2.077e-07, -0.995, 0.09986, -6.9e-07, -0.995, 0.09957, -6.255e-07, -0.995, 0.09957, -6.255e-07, -0.9911, 0.133, -1.829e-07, -0.9911, 0.1333, -2.077e-07, 2.304e-07, -3.203e-07, -1.0, 0.0, -3.791e-07, -1.0, 1.157e-06, -8.593e-08, -1.0, 1.157e-06, -8.593e-08, -1.0, 1.25e-06, -6.22e-08, -1.0, 2.304e-07, -3.203e-07, -1.0, 1.25e-06, -6.22e-08, -1.0, 1.157e-06, -8.593e-08, -1.0, 1.149e-06, -9.168e-08, -1.0, 1.149e-06, -9.168e-08, -1.0, 1.125e-06, -9.783e-08, -1.0, 1.25e-06, -6.22e-08, -1.0, 1.108e-07, -1.634e-07, -1.0, 1.647e-13, -1.74e-07, -1.0, 9.09e-07, -1.514e-07, -1.0, 9.09e-07, -1.514e-07, -1.0, 1.044e-06, -1.194e-07, -1.0, 1.108e-07, -1.634e-07, -1.0, -1.202e-06, 0.02531, 0.9997, 0.0, 0.02531, 0.9997, -2.546e-07, 0.02531, 0.9997, -2.546e-07, 0.02531, 0.9997, -1.303e-06, 0.02531, 0.9997, -1.202e-06, 0.02531, 0.9997, -1.14e-06, 0.02531, 0.9997, -1.202e-06, 0.02531, 0.9997, -1.303e-06, 0.02531, 0.9997, -1.303e-06, 0.02531, 0.9997, -1.131e-06, 0.02531, 0.9997, -1.14e-06, 0.02531, 0.9997, -9.743e-07, 0.02531, 0.9997, -3.409e-09, 0.01202, 0.9999, -1.3e-07, 0.01311, 0.9999, -1.3e-07, 0.01311, 0.9999, -1.111e-06, 0.02531, 0.9997, -9.743e-07, 0.02531, 0.9997, 0.9996, -0.02985, 7.077e-08, 0.9999, -0.01146, 6.693e-07, 0.9999, -0.01146, 5.504e-07, 0.9999, -0.01146, 5.504e-07, 0.9995, -0.03015, 7.83e-08, 0.9996, -0.02985, 7.077e-08, 0.9978, -0.06653, 5.122e-07, 0.9996, -0.02985, 7.077e-08, 0.9995, -0.03015, 7.83e-08, 0.9995, -0.03015, 7.83e-08, 0.9978, -0.06682, 5.241e-07, 0.9978, -0.06653, 5.122e-07, 0.9949, -0.1012, 1.552e-07, 0.9983, -0.05811, 4.328e-07, 0.9983, -0.05858, 4.812e-07, 0.9983, -0.05858, 4.812e-07, 0.9949, -0.1009, 1.459e-07, 0.9949, -0.1012, 1.552e-07, -0.998, 0.06342, -7.402e-07, -0.999, 0.04482, -6.35e-07, -0.999, 0.04482, -6.401e-07, -0.999, 0.04482, -6.401e-07, -0.998, 0.06313, -7.323e-07, -0.998, 0.06342, -7.402e-07, -0.995, 0.09986, -6.9e-07, -0.998, 0.06342, -7.402e-07, -0.998, 0.06313, -7.323e-07, -0.998, 0.06313, -7.323e-07, -0.995, 0.09957, -6.255e-07, -0.995, 0.09986, -6.9e-07, -0.9911, 0.133, -1.829e-07, -0.9972, 0.07437, -6.314e-07, -0.9973, 0.07379, -4.542e-07, -0.9973, 0.07379, -4.542e-07, -0.9911, 0.1333, -2.077e-07, -0.9911, 0.133, -1.829e-07, -0.3446, 0.8732, -0.3446, -0.3446, 0.8732, 0.3446, 0.3446, 0.8732, 0.3446, 0.3446, 0.8732, 0.3446, 0.3446, 0.8732, -0.3446, -0.3446, 0.8732, -0.3446, 0.3446, 0.8732, -0.3446, 0.4698, 0.7474, -0.4698, -0.4698, 0.7474, -0.4698, -0.4698, 0.7474, -0.4698, -0.3446, 0.8732, -0.3446, 0.3446, 0.8732, -0.3446, 0.3446, 0.8732, 0.3446, 0.4698, 0.7474, 0.4698, 0.4698, 0.7474, -0.4698, 0.4698, 0.7474, -0.4698, 0.3446, 0.8732, -0.3446, 0.3446, 0.8732, 0.3446, -0.3446, 0.8732, 0.3446, -0.4698, 0.7474, 0.4698, 0.4698, 0.7474, 0.4698, 0.4698, 0.7474, 0.4698, 0.3446, 0.8732, 0.3446, -0.3446, 0.8732, 0.3446, -0.3446, 0.8732, -0.3446, -0.4698, 0.7474, -0.4698, -0.4698, 0.7474, 0.4698, -0.4698, 0.7474, 0.4698, -0.3446, 0.8732, 0.3446, -0.3446, 0.8732, -0.3446, 0.9962, -0.08716, -4.648e-08, 0.9962, -0.08716, -4.612e-08, 0.9962, -0.08716, -4.904e-08, 0.9962, -0.08716, -4.904e-08, 0.9962, -0.08716, -4.941e-08, 0.9962, -0.08716, -4.648e-08, -0.9962, 0.08716, 1.102e-07, -0.9962, 0.08716, 1.102e-07, -0.9962, 0.08716, 1.102e-07, -0.9962, 0.08716, 8.262e-08, -0.9962, 0.08716, 8.262e-08, -0.9962, 0.08716, 8.262e-08, -0.08716, -0.9962, 0.0, -0.08716, -0.9962, 0.0, -0.08716, -0.9962, 0.0, -0.08716, -0.9962, 0.0, -0.08716, -0.9962, 0.0, -0.08716, -0.9962, 0.0, 0.08716, 0.9962, 2.314e-07, 0.08716, 0.9962, 2.314e-07, 0.08716, 0.9962, 2.314e-07, 0.08716, 0.9962, 2.314e-07, 0.08716, 0.9962, 2.314e-07, 0.08716, 0.9962, 2.314e-07, 0.9956, -0.09414, -0.001832, 0.9956, -0.09413, -0.001832, 1.0, -2.403e-07, 0.0, 1.0, -2.403e-07, 0.0, 1.0, -4.233e-07, 0.0, 0.9956, -0.09414, -0.001832, -1.0, 5.21e-07, 5.764e-09, -0.9956, 0.09414, 0.001832, -0.9956, 0.09411, 0.001831, -0.9956, 0.09414, 0.001837, -1.0, 0.0, -8.384e-07, -1.0, 0.0, -8.384e-07, -2.64e-08, -0.01945, 0.9998, 0.0, -0.01945, 0.9998, 0.0, -0.01945, 0.9998, 0.0, -0.01945, 0.9998, 0.0, -0.01945, 0.9998, -2.64e-08, -0.01945, 0.9998, 0.0, 0.01945, -0.9998, 0.0, 0.01945, -0.9998, 0.0, 0.01945, -0.9998, 0.0, 0.01945, -0.9998, 0.0, 0.01945, -0.9998, 0.0, 0.01945, -0.9998, 0.9935, -0.1134, -0.002208, 0.9935, -0.1134, -0.002208, 0.9866, -0.163, -0.003171, 0.9866, -0.163, -0.003171, 0.9866, -0.163, -0.003171, 0.9935, -0.1134, -0.002208, -0.9935, 0.1134, 0.002207, -0.9935, 0.1134, 0.002207, -0.9866, 0.163, 0.003171, -0.9866, 0.163, 0.003171, -0.9866, 0.163, 0.003171, -0.9935, 0.1134, 0.002207, 1.686e-08, -0.01945, 0.9998, -2.786e-08, -0.01945, 0.9998, 9.459e-09, -0.01945, 0.9998, 9.459e-09, -0.01945, 0.9998, -4.176e-08, -0.01945, 0.9998, 1.686e-08, -0.01945, 0.9998, 0.0, 0.01945, -0.9998, 0.0, 0.01945, -0.9998, 0.0, 0.01945, -0.9998, 0.0, 0.01945, -0.9998, 0.0, 0.01945, -0.9998, 0.0, 0.01945, -0.9998, 0.0, 0.01945, -0.9998, 0.0, 0.01945, -0.9998, 0.0, 0.01945, -0.9998, 0.0, 0.01945, -0.9998, 0.0, 0.01945, -0.9998, 0.0, 0.01945, -0.9998, 0.0, 0.01945, -0.9998, 0.0, 0.01945, -0.9998, 0.0, 0.01945, -0.9998, 0.0, 0.01945, -0.9998, 0.0, 0.01945, -0.9998, 0.0, 0.01945, -0.9998, 0.0, 0.01945, -0.9998, 0.0, 0.01945, -0.9998, 0.0, 0.01945, -0.9998, 0.0, 0.01945, -0.9998, 0.0, 0.01945, -0.9998, 0.0, 0.01945, -0.9998, 0.9993, -0.03765, -0.0007327, 0.9993, -0.03765, -0.0007325, 0.998, -0.06303, -0.001227, 0.998, -0.06303, -0.001227, 0.998, -0.06303, -0.001227, 0.9993, -0.03765, -0.0007327, 0.998, -0.06303, -0.001227, 0.998, -0.06303, -0.001227, 0.9935, -0.1134, -0.002208, 0.9935, -0.1134, -0.002208, 0.9935, -0.1134, -0.002208, 0.998, -0.06303, -0.001227, 0.9956, -0.09413, -0.001832, 0.9956, -0.09414, -0.001832, 0.9866, -0.163, -0.003171, 0.9866, -0.163, -0.003171, 0.9866, -0.163, -0.003171, 0.9956, -0.09413, -0.001832, -0.9993, 0.03765, 0.0007326, -0.9993, 0.03765, 0.0007325, -0.998, 0.06303, 0.001227, -0.998, 0.06303, 0.001227, -0.998, 0.06303, 0.001227, -0.9993, 0.03765, 0.0007326, -0.998, 0.06303, 0.001227, -0.998, 0.06303, 0.001227, -0.9935, 0.1134, 0.002207, -0.9935, 0.1134, 0.002207, -0.9935, 0.1134, 0.002207, -0.998, 0.06303, 0.001227, -0.9956, 0.09411, 0.001831, -0.9956, 0.09414, 0.001832, -0.9866, 0.163, 0.003171, -0.9866, 0.163, 0.003171, -0.9866, 0.163, 0.003171, -0.9956, 0.09411, 0.001831, 1.928e-06, -0.01945, 0.9998, 1.928e-06, -0.01945, 0.9998, 1.928e-06, -0.01945, 0.9998, -5.017e-06, -0.01945, 0.9998, -2.907e-06, -0.01945, 0.9998, -3.051e-06, -0.01945, 0.9998, -2.786e-08, -0.01945, 0.9998, -3.051e-06, -0.01945, 0.9998, -2.907e-06, -0.01945, 0.9998, -2.907e-06, -0.01945, 0.9998, 9.459e-09, -0.01945, 0.9998, -2.786e-08, -0.01945, 0.9998, -4.176e-08, -0.01945, 0.9998, 0.0, -0.01945, 0.9998, -2.64e-08, -0.01945, 0.9998, -2.64e-08, -0.01945, 0.9998, 1.686e-08, -0.01945, 0.9998, -4.176e-08, -0.01945, 0.9998, 0.9956, -0.09408, -0.003667, 0.9956, -0.09408, -0.003667, 1.0, 3.696e-08, 0.0, 1.0, 3.696e-08, 0.0, 1.0, 6.513e-08, 0.0, 0.9956, -0.09408, -0.003667, -1.0, 0.0, 0.0, -0.9956, 0.09408, 0.003667, -0.9956, 0.09411, 0.003668, -0.9956, 0.09408, 0.003673, -1.0, 0.0, 0.0, -1.0, 0.0, 0.0, 0.0, -0.03895, 0.9992, 0.0, -0.03895, 0.9992, 0.0, -0.03895, 0.9992, 0.0, -0.03895, 0.9992, 0.0, -0.03895, 0.9992, 0.0, -0.03895, 0.9992, 0.0, 0.03895, -0.9992, 2.516e-07, 0.03895, -0.9992, 0.0, 0.03895, -0.9992, 0.0, 0.03895, -0.9992, 0.0, 0.03895, -0.9992, 0.0, 0.03895, -0.9992, 0.9935, -0.1134, -0.004419, 0.9935, -0.1134, -0.004419, 0.9866, -0.1629, -0.006349, 0.9866, -0.1629, -0.006349, 0.9866, -0.1629, -0.006349, 0.9935, -0.1134, -0.004419, -0.9935, 0.1134, 0.004419, -0.9935, 0.1134, 0.004419, -0.9866, 0.1629, 0.00635, -0.9866, 0.1629, 0.00635, -0.9866, 0.1629, 0.006349, -0.9935, 0.1134, 0.004419, 8.379e-08, -0.03895, 0.9992, 2.795e-06, -0.03895, 0.9992, 2.897e-06, -0.03895, 0.9992, 2.897e-06, -0.03895, 0.9992, 0.0, -0.03895, 0.9992, 8.379e-08, -0.03895, 0.9992, 0.0, 0.03895, -0.9992, 0.0, 0.03895, -0.9992, 0.0, 0.03895, -0.9992, 0.0, 0.03895, -0.9992, 0.0, 0.03895, -0.9992, 0.0, 0.03895, -0.9992, 0.0, 0.03895, -0.9992, 0.0, 0.03895, -0.9992, 2.742e-06, 0.03895, -0.9992, 2.742e-06, 0.03895, -0.9992, 3.119e-06, 0.03895, -0.9992, 0.0, 0.03895, -0.9992, 3.119e-06, 0.03895, -0.9992, 2.742e-06, 0.03895, -0.9992, 2.516e-07, 0.03895, -0.9992, 2.516e-07, 0.03895, -0.9992, 0.0, 0.03895, -0.9992, 3.119e-06, 0.03895, -0.9992, 0.0, 0.03895, -0.9992, 0.0, 0.03895, -0.9992, 0.0, 0.03895, -0.9992, 0.0, 0.03895, -0.9992, 0.0, 0.03895, -0.9992, 0.0, 0.03895, -0.9992, 0.9993, -0.03763, -0.001467, 0.9993, -0.03763, -0.001467, 0.998, -0.063, -0.002455, 0.998, -0.063, -0.002455, 0.998, -0.063, -0.002455, 0.9993, -0.03763, -0.001467, 0.998, -0.063, -0.002455, 0.998, -0.063, -0.002455, 0.9935, -0.1134, -0.004419, 0.9935, -0.1134, -0.004419, 0.9935, -0.1134, -0.004419, 0.998, -0.063, -0.002455, 0.9956, -0.09408, -0.003667, 0.9956, -0.09408, -0.003667, 0.9866, -0.1629, -0.006349, 0.9866, -0.1629, -0.006349, 0.9866, -0.1629, -0.006349, 0.9956, -0.09408, -0.003667, -0.9993, 0.03763, 0.001467, -0.9993, 0.03763, 0.001467, -0.998, 0.063, 0.002455, -0.998, 0.063, 0.002455, -0.998, 0.063, 0.002455, -0.9993, 0.03763, 0.001467, -0.998, 0.063, 0.002455, -0.998, 0.063, 0.002455, -0.9935, 0.1134, 0.004419, -0.9935, 0.1134, 0.004419, -0.9935, 0.1134, 0.004419, -0.998, 0.063, 0.002455, -0.9956, 0.09411, 0.003668, -0.9956, 0.09408, 0.003667, -0.9866, 0.1629, 0.006349, -0.9866, 0.1629, 0.006349, -0.9866, 0.1629, 0.00635, -0.9956, 0.09411, 0.003668, 1.651e-06, -0.03895, 0.9992, 1.651e-06, -0.03895, 0.9992, 1.651e-06, -0.03895, 0.9992, -2.292e-06, -0.03895, 0.9992, -2.756e-06, -0.03895, 0.9992, -3.056e-06, -0.03895, 0.9992, 2.795e-06, -0.03895, 0.9992, -3.056e-06, -0.03895, 0.9992, -2.756e-06, -0.03895, 0.9992, -2.756e-06, -0.03895, 0.9992, 2.897e-06, -0.03895, 0.9992, 2.795e-06, -0.03895, 0.9992, 0.0, -0.03895, 0.9992, 0.0, -0.03895, 0.9992, 0.0, -0.03895, 0.9992, 0.0, -0.03895, 0.9992, 8.379e-08, -0.03895, 0.9992, 0.0, -0.03895, 0.9992, 1.0, 0.0, -8.379e-07, 0.9956, -0.09408, 0.003666, 0.9956, -0.09407, 0.003666, 0.9956, -0.09408, 0.003666, 1.0, 0.0, -8.379e-07, 1.0, 0.0, -8.379e-07, -0.9956, 0.09408, -0.003666, -0.9956, 0.09408, -0.003666, -1.0, 2.499e-07, 8.379e-07, -1.0, 2.499e-07, 8.379e-07, -1.0, 3.908e-07, 8.379e-07, -0.9956, 0.09408, -0.003666, 0.0, -0.03895, -0.9992, 0.0, -0.03895, -0.9992, 0.0, -0.03895, -0.9992, 0.0, -0.03895, -0.9992, 0.0, -0.03895, -0.9992, 0.0, -0.03895, -0.9992, 0.0, 0.03895, 0.9992, -2.438e-08, 0.03895, 0.9992, 0.0, 0.03895, 0.9992, 0.0, 0.03895, 0.9992, 0.0, 0.03895, 0.9992, 0.0, 0.03895, 0.9992, 0.9866, -0.1629, 0.006349, 0.9935, -0.1134, 0.004418, 0.9935, -0.1134, 0.004418, 0.9935, -0.1134, 0.004418, 0.9866, -0.1629, 0.006349, 0.9866, -0.1629, 0.006349, -0.9866, 0.1629, -0.006349, -0.9935, 0.1134, -0.004419, -0.9935, 0.1134, -0.004419, -0.9935, 0.1134, -0.004419, -0.9866, 0.1629, -0.006349, -0.9866, 0.1629, -0.006349, 0.0, -0.03895, -0.9992, 0.0, -0.03895, -0.9992, 0.0, -0.03895, -0.9992, 0.0, -0.03895, -0.9992, 0.0, -0.03895, -0.9992, 0.0, -0.03895, -0.9992, 0.0, 0.03895, 0.9992, 0.0, 0.03895, 0.9992, 0.0, 0.03895, 0.9992, 0.0, 0.03895, 0.9992, -3.655e-08, 0.03895, 0.9992, 0.0, 0.03895, 0.9992, -7.432e-07, 0.03895, 0.9992, 0.0, 0.03895, 0.9992, -3.655e-08, 0.03895, 0.9992, -3.655e-08, 0.03895, 0.9992, -7.204e-07, 0.03895, 0.9992, -7.432e-07, 0.03895, 0.9992, -2.438e-08, 0.03895, 0.9992, -7.432e-07, 0.03895, 0.9992, -7.204e-07, 0.03895, 0.9992, -7.204e-07, 0.03895, 0.9992, 0.0, 0.03895, 0.9992, -2.438e-08, 0.03895, 0.9992, 0.0, 0.03895, 0.9992, 0.0, 0.03895, 0.9992, 0.0, 0.03895, 0.9992, 0.0, 0.03895, 0.9992, 0.0, 0.03895, 0.9992, 0.0, 0.03895, 0.9992, 0.998, -0.06298, 0.002454, 0.9993, -0.03763, 0.001466, 0.9993, -0.03763, 0.001466, 0.9993, -0.03763, 0.001466, 0.998, -0.063, 0.002455, 0.998, -0.06302, 0.002456, 0.9935, -0.1134, 0.004418, 0.998, -0.06302, 0.002456, 0.998, -0.063, 0.002455, 0.998, -0.063, 0.002455, 0.9935, -0.1134, 0.004418, 0.9935, -0.1134, 0.004418, 0.9866, -0.1629, 0.006349, 0.9956, -0.09407, 0.003666, 0.9956, -0.09408, 0.003666, 0.9956, -0.09408, 0.003666, 0.9866, -0.1629, 0.006349, 0.9866, -0.1629, 0.006349, -0.998, 0.06298, -0.002455, -0.9993, 0.03763, -0.001466, -0.9993, 0.03763, -0.001466, -0.9993, 0.03763, -0.001467, -0.998, 0.063, -0.002455, -0.998, 0.06302, -0.002456, -0.9935, 0.1134, -0.004419, -0.998, 0.06302, -0.002456, -0.998, 0.063, -0.002455, -0.998, 0.063, -0.002455, -0.9935, 0.1134, -0.004419, -0.9935, 0.1134, -0.004419, -0.9866, 0.1629, -0.006349, -0.9956, 0.09408, -0.003666, -0.9956, 0.09408, -0.003666, -0.9956, 0.09408, -0.003666, -0.9866, 0.1629, -0.006349, -0.9866, 0.1629, -0.006349, 0.0, -0.03895, -0.9992, 0.0, -0.03895, -0.9992, 0.0, -0.03895, -0.9992, 0.0, -0.03895, -0.9992, 0.0, -0.03895, -0.9992, 0.0, -0.03895, -0.9992, 0.0, -0.03895, -0.9992, 0.0, -0.03895, -0.9992, 0.0, -0.03895, -0.9992, 0.0, -0.03895, -0.9992, 0.0, -0.03895, -0.9992, 0.0, -0.03895, -0.9992, 0.0, -0.03895, -0.9992, 0.0, -0.03895, -0.9992, 0.0, -0.03895, -0.9992, 0.0, -0.03895, -0.9992, 0.0, -0.03895, -0.9992, 0.0, -0.03895, -0.9992, 1.0, 5.21e-07, 0.0, 0.9956, -0.09413, 0.001832, 0.9956, -0.09413, 0.001832, 0.9956, -0.09414, 0.001832, 1.0, -5.21e-07, 0.0, 1.0, -5.21e-07, 0.0, -0.9956, 0.09414, -0.001831, -0.9956, 0.09414, -0.001831, -1.0, 5.281e-09, 8.384e-07, -1.0, 5.281e-09, 8.384e-07, -1.0, -6.513e-08, 8.384e-07, -0.9956, 0.09414, -0.001831, 0.0, -0.01945, -0.9998, 0.0, -0.01945, -0.9998, 0.0, -0.01945, -0.9998, -2.061e-06, -0.01945, -0.9998, -2.061e-06, -0.01945, -0.9998, -2.061e-06, -0.01945, -0.9998, 9.995e-10, 0.01945, 0.9998, 1.641e-08, 0.01945, 0.9998, -2.302e-08, 0.01945, 0.9998, -2.302e-08, 0.01945, 0.9998, -1.073e-09, 0.01945, 0.9998, 9.995e-10, 0.01945, 0.9998, 0.9866, -0.163, 0.003171, 0.9935, -0.1134, 0.002207, 0.9935, -0.1134, 0.002207, 0.9935, -0.1134, 0.002207, 0.9866, -0.163, 0.003171, 0.9866, -0.163, 0.003171, -0.9866, 0.163, -0.003171, -0.9935, 0.1134, -0.002206, -0.9935, 0.1134, -0.002207, -0.9935, 0.1134, -0.002207, -0.9866, 0.163, -0.003171, -0.9866, 0.163, -0.003171, -4.589e-08, -0.01945, -0.9998, 4.71e-08, -0.01945, -0.9998, -6.493e-08, -0.01945, -0.9998, -6.493e-08, -0.01945, -0.9998, 0.0, -0.01945, -0.9998, -4.589e-08, -0.01945, -0.9998, 0.0, 0.01945, 0.9998, 0.0, 0.01945, 0.9998, 0.0, 0.01945, 0.9998, 0.0, 0.01945, 0.9998, -1.557e-08, 0.01945, 0.9998, 0.0, 0.01945, 0.9998, -2.463e-08, 0.01945, 0.9998, 0.0, 0.01945, 0.9998, -1.557e-08, 0.01945, 0.9998, -1.557e-08, 0.01945, 0.9998, 2.526e-08, 0.01945, 0.9998, -2.463e-08, 0.01945, 0.9998, 1.641e-08, 0.01945, 0.9998, -2.463e-08, 0.01945, 0.9998, 2.526e-08, 0.01945, 0.9998, 2.526e-08, 0.01945, 0.9998, -2.302e-08, 0.01945, 0.9998, 1.641e-08, 0.01945, 0.9998, 2.235e-06, 0.01945, 0.9998, 2.235e-06, 0.01945, 0.9998, 2.235e-06, 0.01945, 0.9998, 5.388e-07, 0.01945, 0.9998, 9.995e-10, 0.01945, 0.9998, -1.073e-09, 0.01945, 0.9998, 0.998, -0.06302, 0.001226, 0.9993, -0.03765, 0.0007325, 0.9993, -0.03765, 0.0007325, 0.9993, -0.03765, 0.0007324, 0.998, -0.06303, 0.001226, 0.998, -0.06306, 0.001227, 0.9935, -0.1134, 0.002207, 0.998, -0.06306, 0.001227, 0.998, -0.06303, 0.001226, 0.998, -0.06303, 0.001226, 0.9935, -0.1134, 0.002207, 0.9935, -0.1134, 0.002207, 0.9866, -0.163, 0.003171, 0.9956, -0.09413, 0.001832, 0.9956, -0.09413, 0.001832, 0.9956, -0.09413, 0.001832, 0.9866, -0.163, 0.003171, 0.9866, -0.163, 0.003171, -0.998, 0.06302, -0.001226, -0.9993, 0.03765, -0.0007325, -0.9993, 0.03765, -0.0007325, -0.9993, 0.03765, -0.0007317, -0.998, 0.06303, -0.001225, -0.998, 0.06306, -0.001226, -0.9935, 0.1134, -0.002206, -0.998, 0.06306, -0.001226, -0.998, 0.06303, -0.001225, -0.998, 0.06303, -0.001225, -0.9935, 0.1134, -0.002207, -0.9935, 0.1134, -0.002206, -0.9866, 0.163, -0.003171, -0.9956, 0.09414, -0.001831, -0.9956, 0.09414, -0.001831, -0.9956, 0.09414, -0.001831, -0.9866, 0.163, -0.003171, -0.9866, 0.163, -0.003171, 0.0, -0.01945, -0.9998, 0.0, -0.01945, -0.9998, 0.0, -0.01945, -0.9998, 0.0, -0.01945, -0.9998, 6.319e-08, -0.01945, -0.9998, 0.0, -0.01945, -0.9998, 6.319e-08, -0.01945, -0.9998, 0.0, -0.01945, -0.9998, 4.71e-08, -0.01945, -0.9998, 4.71e-08, -0.01945, -0.9998, -4.589e-08, -0.01945, -0.9998, 6.319e-08, -0.01945, -0.9998, 0.0, -0.01945, -0.9998, 0.0, -0.01945, -0.9998, 0.0, -0.01945, -0.9998, 0.0, -0.01945, -0.9998, -6.493e-08, -0.01945, -0.9998, 0.0, -0.01945, -0.9998, 0.9956, -0.09416, 0.0, 0.9956, -0.09415, 0.0, 1.0, -4.466e-09, 0.0, 1.0, -4.466e-09, 0.0, 1.0, 0.0, 0.0, 0.9956, -0.09416, 0.0, -1.0, 5.21e-07, -8.385e-07, -0.9956, 0.09415, -8.02e-07, -0.9956, 0.09418, -7.204e-07, -0.9956, 0.09416, 5.055e-06, -1.0, 0.0, -8.385e-07, -1.0, 0.0, -8.385e-07, 0.0, -2.377e-08, 1.0, 0.0, -5.484e-08, 1.0, 0.0, -2.963e-07, 1.0, 0.0, -2.963e-07, 1.0, 0.0, -2.963e-07, 1.0, 0.0, -2.377e-08, 1.0, 0.0, -1.615e-08, -1.0, 0.0, 1.564e-08, -1.0, 0.0, -8.675e-09, -1.0, 0.0, -8.675e-09, -1.0, -1.305e-07, 8.96e-09, -1.0, 0.0, -1.615e-08, -1.0, 0.9935, -0.1135, 9.617e-08, 0.9935, -0.1135, 9.617e-08, 0.9866, -0.163, 0.0, 0.9866, -0.163, 0.0, 0.9866, -0.163, 0.0, 0.9935, -0.1135, 9.617e-08, -0.9935, 0.1135, 0.0, -0.9935, 0.1135, -1.562e-08, -0.9866, 0.163, 0.0, -0.9866, 0.163, 0.0, -0.9866, 0.163, -6.078e-08, -0.9935, 0.1135, 0.0, -5.887e-09, -2.325e-08, 1.0, -1.381e-07, 1.306e-08, 1.0, -4.161e-09, -1.564e-08, 1.0, -4.161e-09, -1.564e-08, 1.0, 0.0, 2.252e-08, 1.0, -5.887e-09, -2.325e-08, 1.0, 0.0, 0.0, -1.0, 0.0, 0.0, -1.0, 0.0, 0.0, -1.0, 0.0, 0.0, -1.0, 0.0, 0.0, -1.0, 0.0, 0.0, -1.0, 0.0, 0.0, -1.0, 0.0, 0.0, -1.0, 0.0, 9.851e-08, -1.0, 0.0, 9.851e-08, -1.0, 0.0, 1.214e-07, -1.0, 0.0, 0.0, -1.0, 0.0, 1.214e-07, -1.0, 0.0, 9.851e-08, -1.0, 0.0, 1.564e-08, -1.0, 0.0, 1.564e-08, -1.0, 0.0, -1.615e-08, -1.0, 0.0, 1.214e-07, -1.0, -2.804e-06, 2.195e-07, -1.0, -3.055e-06, 2.195e-07, -1.0, -1.305e-07, 8.96e-09, -1.0, -1.305e-07, 8.96e-09, -1.0, 0.0, -8.675e-09, -1.0, -2.804e-06, 2.195e-07, -1.0, 0.9993, -0.03766, 4.713e-08, 0.9993, -0.03766, 0.0, 0.998, -0.06305, 2.173e-07, 0.998, -0.06305, 2.173e-07, 0.998, -0.06304, 2.409e-07, 0.9993, -0.03766, 4.713e-08, 0.998, -0.06304, 2.409e-07, 0.998, -0.06305, 2.173e-07, 0.9935, -0.1135, 9.617e-08, 0.9935, -0.1135, 9.617e-08, 0.9935, -0.1135, 9.617e-08, 0.998, -0.06304, 2.409e-07, 0.9956, -0.09415, 0.0, 0.9956, -0.09416, 0.0, 0.9866, -0.163, 0.0, 0.9866, -0.163, 0.0, 0.9866, -0.163, 0.0, 0.9956, -0.09415, 0.0, -0.9993, 0.03766, -1.571e-08, -0.9993, 0.03766, 0.0, -0.998, 0.06305, -1.366e-07, -0.998, 0.06305, -1.366e-07, -0.998, 0.06304, -1.288e-07, -0.9993, 0.03766, -1.571e-08, -0.998, 0.06304, -1.288e-07, -0.998, 0.06305, -1.366e-07, -0.9935, 0.1135, -1.562e-08, -0.9935, 0.1135, -1.562e-08, -0.9935, 0.1135, 0.0, -0.998, 0.06304, -1.288e-07, -0.9956, 0.09418, -7.204e-07, -0.9956, 0.09415, -8.02e-07, -0.9866, 0.163, -6.078e-08, -0.9866, 0.163, -6.078e-08, -0.9866, 0.163, 0.0, -0.9956, 0.09418, -7.204e-07, 2.77e-07, 0.0, 1.0, 2.77e-07, 0.0, 1.0, 2.77e-07, 0.0, 1.0, -2.778e-06, -1.57e-07, 1.0, -2.922e-06, 4.084e-09, 1.0, -3.056e-06, -4.618e-09, 1.0, -1.381e-07, 1.306e-08, 1.0, -3.056e-06, -4.618e-09, 1.0, -2.922e-06, 4.084e-09, 1.0, -2.922e-06, 4.084e-09, 1.0, -4.161e-09, -1.564e-08, 1.0, -1.381e-07, 1.306e-08, 1.0, 0.0, 2.252e-08, 1.0, 0.0, -5.484e-08, 1.0, 0.0, -2.377e-08, 1.0, 0.0, -2.377e-08, 1.0, -5.887e-09, -2.325e-08, 1.0, 0.0, 2.252e-08, 1.0, 0.9325, 0.3612, -0.006513, 1.0, 0.0, -1.32e-07, 0.7071, 4.424e-06, -0.7071, 0.7071, 4.424e-06, -0.7071, 0.6586, 0.3643, -0.6585, 0.9325, 0.3612, -0.006513, 1.0, 1.045e-07, -3.685e-08, 0.9329, 0.3602, 0.004291, 0.6574, 0.3683, 0.6573, 0.6574, 0.3683, 0.6573, 0.7071, 3.785e-06, 0.7071, 1.0, 1.045e-07, -3.685e-08, 0.9345, 0.356, 0.0001071, 1.0, 0.0, -1.32e-07, 0.9325, 0.3612, -0.006513, -0.9325, 0.3612, 0.006513, -1.0, 0.0, 1.32e-07, -0.7071, 0.0, 0.7071, -0.7071, 0.0, 0.7071, -0.6586, 0.3643, 0.6585, -0.9325, 0.3612, 0.006513, -1.0, 0.0, 1.32e-07, -0.9324, 0.3613, -0.006412, -0.6586, 0.3643, -0.6584, -0.6586, 0.3643, -0.6584, -0.7071, 0.0, -0.7071, -1.0, 0.0, 1.32e-07, -0.9345, 0.356, -0.000107, -1.0, 0.0, 1.32e-07, -0.9325, 0.3612, 0.006513, -0.006743, 0.3621, -0.9321, -2.548e-07, 0.0, -1.0, -0.7071, 0.0, -0.7071, -0.7071, 0.0, -0.7071, -0.6586, 0.3643, -0.6584, -0.006743, 0.3621, -0.9321, -1.569e-07, 0.0, -1.0, 0.00663, 0.3621, -0.9321, 0.6586, 0.3643, -0.6585, 0.6586, 0.3643, -0.6585, 0.7071, 4.424e-06, -0.7071, -1.569e-07, 0.0, -1.0, 0.0001069, 0.3569, -0.9341, -2.548e-07, 0.0, -1.0, -0.006743, 0.3621, -0.9321, 0.004544, 0.3609, 0.9326, 3.706e-08, 1.178e-14, 1.0, 0.7071, 3.785e-06, 0.7071, 0.7071, 3.785e-06, 0.7071, 0.6574, 0.3683, 0.6573, 0.004544, 0.3609, 0.9326, 3.705e-08, 1.178e-14, 1.0, -0.00663, 0.3621, 0.9321, -0.6586, 0.3643, 0.6585, -0.6586, 0.3643, 0.6585, -0.7071, 0.0, 0.7071, 3.705e-08, 1.178e-14, 1.0, -0.0001067, 0.3569, 0.9341, 3.706e-08, 1.178e-14, 1.0, 0.004544, 0.3609, 0.9326, -0.05691, 0.9969, -0.05474, -0.01883, 0.8921, -0.4515, -0.3441, 0.8738, -0.3435, -0.3441, 0.8738, -0.3435, -0.4537, 0.8909, -0.01824, -0.05691, 0.9969, -0.05474, 0.002739, 0.9975, -0.07026, 0.002466, 0.8887, -0.4586, -0.01883, 0.8921, -0.4515, -0.01883, 0.8921, -0.4515, -0.05691, 0.9969, -0.05474, 0.002739, 0.9975, -0.07026, 0.02591, 0.8969, -0.4415, 0.06516, 0.9959, -0.06305, 0.4438, 0.8958, -0.02558, 0.4438, 0.8958, -0.02558, 0.3355, 0.8805, -0.3349, 0.02591, 0.8969, -0.4415, 0.002466, 0.8887, -0.4586, 0.002739, 0.9975, -0.07026, 0.06516, 0.9959, -0.06305, 0.06516, 0.9959, -0.06305, 0.02591, 0.8969, -0.4415, 0.002466, 0.8887, -0.4586, -0.07268, 0.9974, 0.002777, -0.05691, 0.9969, -0.05474, -0.4537, 0.8909, -0.01824, -0.4537, 0.8909, -0.01824, -0.4611, 0.8873, 0.002288, -0.07268, 0.9974, 0.002777, -9.501e-09, 1.0, 4.454e-08, 0.002739, 0.9975, -0.07026, -0.05691, 0.9969, -0.05474, -0.05691, 0.9969, -0.05474, -0.07268, 0.9974, 0.002777, -9.501e-09, 1.0, 4.454e-08, 0.06516, 0.9959, -0.06305, 0.07268, 0.9974, -0.002776, 0.4611, 0.8873, -0.002287, 0.4611, 0.8873, -0.002287, 0.4438, 0.8958, -0.02558, 0.06516, 0.9959, -0.06305, 0.002739, 0.9975, -0.07026, -9.501e-09, 1.0, 4.454e-08, 0.07268, 0.9974, -0.002776, 0.07268, 0.9974, -0.002776, 0.06516, 0.9959, -0.06305, 0.002739, 0.9975, -0.07026, 0.05547, 0.997, 0.05329, 0.01353, 0.8919, 0.452, 0.3397, 0.8772, 0.3394, 0.3397, 0.8772, 0.3394, 0.4543, 0.8908, 0.01311, 0.05547, 0.997, 0.05329, -0.002739, 0.9975, 0.07026, -0.002466, 0.8886, 0.4586, 0.01353, 0.8919, 0.452, 0.01353, 0.8919, 0.452, 0.05547, 0.997, 0.05329, -0.002739, 0.9975, 0.07026, -0.02591, 0.8969, 0.4415, -0.06516, 0.9959, 0.06305, -0.4438, 0.8958, 0.02558, -0.4438, 0.8958, 0.02558, -0.3355, 0.8805, 0.3349, -0.02591, 0.8969, 0.4415, -0.002466, 0.8886, 0.4586, -0.002739, 0.9975, 0.07026, -0.06516, 0.9959, 0.06305, -0.06516, 0.9959, 0.06305, -0.02591, 0.8969, 0.4415, -0.002466, 0.8886, 0.4586, 0.07268, 0.9974, -0.002776, 0.05547, 0.997, 0.05329, 0.4543, 0.8908, 0.01311, 0.4543, 0.8908, 0.01311, 0.4611, 0.8873, -0.002287, 0.07268, 0.9974, -0.002776, -9.501e-09, 1.0, 4.454e-08, -0.002739, 0.9975, 0.07026, 0.05547, 0.997, 0.05329, 0.05547, 0.997, 0.05329, 0.07268, 0.9974, -0.002776, -9.501e-09, 1.0, 4.454e-08, -0.06516, 0.9959, 0.06305, -0.07268, 0.9974, 0.002777, -0.4611, 0.8873, 0.002288, -0.4611, 0.8873, 0.002288, -0.4438, 0.8958, 0.02558, -0.06516, 0.9959, 0.06305, -0.002739, 0.9975, 0.07026, -9.501e-09, 1.0, 4.454e-08, -0.07268, 0.9974, 0.002777, -0.07268, 0.9974, 0.002777, -0.06516, 0.9959, 0.06305, -0.002739, 0.9975, 0.07026, 0.9329, 0.3602, 0.004291, 0.4543, 0.8908, 0.01311, 0.3397, 0.8772, 0.3394, 0.3397, 0.8772, 0.3394, 0.6574, 0.3683, 0.6573, 0.9329, 0.3602, 0.004291, 0.00663, 0.3621, -0.9321, 0.02591, 0.8969, -0.4415, 0.3355, 0.8805, -0.3349, 0.3355, 0.8805, -0.3349, 0.6586, 0.3643, -0.6585, 0.00663, 0.3621, -0.9321, -0.9324, 0.3613, -0.006412, -0.4537, 0.8909, -0.01824, -0.3441, 0.8738, -0.3435, -0.3441, 0.8738, -0.3435, -0.6586, 0.3643, -0.6584, -0.9324, 0.3613, -0.006412, -0.00663, 0.3621, 0.9321, -0.02591, 0.8969, 0.4415, -0.3355, 0.8805, 0.3349, -0.3355, 0.8805, 0.3349, -0.6586, 0.3643, 0.6585, -0.00663, 0.3621, 0.9321, 0.9345, 0.356, 0.0001071, 0.4611, 0.8873, -0.002287, 0.4543, 0.8908, 0.01311, 0.4543, 0.8908, 0.01311, 0.9329, 0.3602, 0.004291, 0.9345, 0.356, 0.0001071, 0.9325, 0.3612, -0.006513, 0.4438, 0.8958, -0.02558, 0.4611, 0.8873, -0.002287, 0.4611, 0.8873, -0.002287, 0.9345, 0.356, 0.0001071, 0.9325, 0.3612, -0.006513, 0.6586, 0.3643, -0.6585, 0.3355, 0.8805, -0.3349, 0.4438, 0.8958, -0.02558, 0.4438, 0.8958, -0.02558, 0.9325, 0.3612, -0.006513, 0.6586, 0.3643, -0.6585, -0.9345, 0.356, -0.000107, -0.4611, 0.8873, 0.002288, -0.4537, 0.8909, -0.01824, -0.4537, 0.8909, -0.01824, -0.9324, 0.3613, -0.006412, -0.9345, 0.356, -0.000107, -0.9325, 0.3612, 0.006513, -0.4438, 0.8958, 0.02558, -0.4611, 0.8873, 0.002288, -0.4611, 0.8873, 0.002288, -0.9345, 0.356, -0.000107, -0.9325, 0.3612, 0.006513, -0.6586, 0.3643, 0.6585, -0.3355, 0.8805, 0.3349, -0.4438, 0.8958, 0.02558, -0.4438, 0.8958, 0.02558, -0.9325, 0.3612, 0.006513, -0.6586, 0.3643, 0.6585, 0.0001069, 0.3569, -0.9341, 0.002466, 0.8887, -0.4586, 0.02591, 0.8969, -0.4415, 0.02591, 0.8969, -0.4415, 0.00663, 0.3621, -0.9321, 0.0001069, 0.3569, -0.9341, -0.006743, 0.3621, -0.9321, -0.01883, 0.8921, -0.4515, 0.002466, 0.8887, -0.4586, 0.002466, 0.8887, -0.4586, 0.0001069, 0.3569, -0.9341, -0.006743, 0.3621, -0.9321, -0.6586, 0.3643, -0.6584, -0.3441, 0.8738, -0.3435, -0.01883, 0.8921, -0.4515, -0.01883, 0.8921, -0.4515, -0.006743, 0.3621, -0.9321, -0.6586, 0.3643, -0.6584, -0.0001067, 0.3569, 0.9341, -0.002466, 0.8886, 0.4586, -0.02591, 0.8969, 0.4415, -0.02591, 0.8969, 0.4415, -0.00663, 0.3621, 0.9321, -0.0001067, 0.3569, 0.9341, 0.004544, 0.3609, 0.9326, 0.01353, 0.8919, 0.452, -0.002466, 0.8886, 0.4586, -0.002466, 0.8886, 0.4586, -0.0001067, 0.3569, 0.9341, 0.004544, 0.3609, 0.9326, 0.6574, 0.3683, 0.6573, 0.3397, 0.8772, 0.3394, 0.01353, 0.8919, 0.452, 0.01353, 0.8919, 0.452, 0.004544, 0.3609, 0.9326, 0.6574, 0.3683, 0.6573, -0.0001067, 0.3569, 0.9341, -0.00663, 0.3621, 0.9321, 3.705e-08, 1.178e-14, 1.0, -0.0001067, 0.3569, 0.9341, 3.705e-08, 1.178e-14, 1.0, 3.706e-08, 1.178e-14, 1.0, -0.9345, 0.356, -0.000107, -0.9324, 0.3613, -0.006412, -1.0, 0.0, 1.32e-07, -0.9345, 0.356, -0.000107, -1.0, 0.0, 1.32e-07, -1.0, 0.0, 1.32e-07, 0.9345, 0.356, 0.0001071, 0.9329, 0.3602, 0.004291, 1.0, 1.045e-07, -3.685e-08, 0.9345, 0.356, 0.0001071, 1.0, 1.045e-07, -3.685e-08, 1.0, 0.0, -1.32e-07, 0.0001069, 0.3569, -0.9341, 0.00663, 0.3621, -0.9321, -1.569e-07, 0.0, -1.0, 0.0001069, 0.3569, -0.9341, -1.569e-07, 0.0, -1.0, -2.548e-07, 0.0, -1.0, 1.0, 0.0, -2.044e-07, 1.0, 0.0, -2.044e-07, 1.0, 0.0, -2.044e-07, 1.0, 4.125e-07, -2.044e-07, 1.0, 4.125e-07, -2.044e-07, 1.0, 4.125e-07, -2.044e-07, -5.918e-08, -1.0, -8.878e-08, -5.918e-08, -1.0, -8.878e-08, -5.918e-08, -1.0, -8.878e-08, -5.918e-08, -1.0, -8.878e-08, -5.918e-08, -1.0, -8.878e-08, -5.918e-08, -1.0, -8.878e-08, 5.918e-08, 1.0, 8.878e-08, 5.918e-08, 1.0, 8.878e-08, 5.918e-08, 1.0, 8.878e-08, 5.918e-08, 1.0, 8.878e-08, 5.918e-08, 1.0, 8.878e-08, 5.918e-08, 1.0, 8.878e-08, 5.344e-08, 1.192e-07, -1.0, 5.344e-08, 1.192e-07, -1.0, 5.344e-08, 1.192e-07, -1.0, 5.344e-08, 1.192e-07, -1.0, 5.344e-08, 1.192e-07, -1.0, 5.344e-08, 1.192e-07, -1.0, 0.0, 0.0, 1.0, 0.0, 0.0, 1.0, 0.0, 0.0, 1.0, 0.0, 0.0, 1.0, 0.0, 0.0, 1.0, 0.0, 0.0, 1.0, 0.0, -1.0, -1.133e-07, 0.0, -1.0, -1.133e-07, 0.0, -1.0, -1.133e-07, 0.0, -1.0, 0.0, 0.0, -1.0, 0.0, 0.0, -1.0, 0.0, 0.0, -1.0, -1.133e-07, 0.0, -1.0, -1.133e-07, 0.0, -1.0, -1.133e-07, 6.755e-15, -1.0, -2.267e-07, 6.755e-15, -1.0, -2.267e-07, 6.755e-15, -1.0, -2.267e-07, 0.0, 1.0, 1.133e-07, 0.0, 1.0, 1.133e-07, 0.0, 1.0, 1.133e-07, 0.0, 1.0, 0.0, 0.0, 1.0, 0.0, 0.0, 1.0, 0.0, -6.755e-15, 1.0, 1.133e-07, -6.755e-15, 1.0, 1.133e-07, -6.755e-15, 1.0, 1.133e-07, -6.755e-15, 1.0, 1.133e-07, -6.755e-15, 1.0, 1.133e-07, -6.755e-15, 1.0, 1.133e-07, 0.0, 0.0, -1.0, 0.0, 0.0, -1.0, 0.0, 0.0, -1.0, 0.0, 0.0, -1.0, 0.0, 0.0, -1.0, 0.0, 0.0, -1.0, 0.0, 0.0, 1.0, 0.0, 0.0, 1.0, 0.0, 0.0, 1.0, 0.0, 0.0, 1.0, 0.0, 0.0, 1.0, 0.0, 0.0, 1.0, 0.01362, -0.9999, 0.0, 0.01362, -0.9999, 0.0, 0.01362, -0.9999, 0.0, 0.01362, -0.9999, 0.0, 0.01362, -0.9999, 0.0, 0.01362, -0.9999, 0.0, -0.01362, 0.9999, 0.0, -0.01362, 0.9999, 0.0, -0.01362, 0.9999, 0.0, -0.01362, 0.9999, 0.0, -0.01362, 0.9999, 0.0, -0.01362, 0.9999, 0.0, -2.141e-09, 8.157e-08, -1.0, -2.141e-09, 7.953e-08, -1.0, -2.141e-09, 1.569e-07, -1.0, -2.141e-09, 1.569e-07, -1.0, -2.141e-09, 1.589e-07, -1.0, -2.141e-09, 8.157e-08, -1.0, 1.712e-08, -1.589e-07, 1.0, 1.712e-08, -1.589e-07, 1.0, 1.712e-08, -1.589e-07, 1.0, -8.563e-09, -1.589e-07, 1.0, -8.563e-09, -1.589e-07, 1.0, -8.563e-09, -1.589e-07, 1.0, 0.02305, -0.9997, -1.096e-06, 0.02305, -0.9997, -1.096e-06, 0.02305, -0.9997, -1.096e-06, 0.02305, -0.9997, 0.0, 0.02305, -0.9997, 0.0, 0.02305, -0.9997, 0.0, -0.02305, 0.9997, 5.48e-07, -0.02305, 0.9997, 5.48e-07, -0.02305, 0.9997, 5.48e-07, -0.02305, 0.9997, 0.0, -0.02305, 0.9997, 0.0, -0.02305, 0.9997, 0.0, -1.0, 0.0, 0.0, -1.0, 0.0, 0.0, -1.0, 0.0, 0.0, -1.0, 0.0, 0.0, -1.0, 0.0, 0.0, -1.0, 0.0, 0.0, 1.0, 0.0, 0.0, 1.0, 0.0, 0.0, 1.0, 0.0, 0.0, 1.0, -1.726e-07, 0.0, 1.0, -1.726e-07, 0.0, 1.0, -1.726e-07, 0.0, 0.0, -1.0, -6.416e-08, 0.0, -1.0, -6.416e-08, 0.0, -1.0, -6.416e-08, 0.0, -1.0, -1.283e-07, 0.0, -1.0, -1.283e-07, 0.0, -1.0, -1.283e-07, 0.0, 1.0, 1.283e-07, 0.0, 1.0, 1.283e-07, 0.0, 1.0, 1.283e-07, 0.0, 1.0, 6.416e-08, 0.0, 1.0, 6.416e-08, 0.0, 1.0, 6.416e-08, 0.0, -1.0, -2.397e-07, 0.0, -1.0, -2.397e-07, 0.0, -1.0, -2.397e-07, 0.0, -1.0, -2.397e-07, 0.0, -1.0, -2.397e-07, 0.0, -1.0, -2.397e-07, 2.973e-08, 1.0, 2.078e-07, 6.668e-08, 1.0, 3.039e-07, 6.31e-08, 1.0, 3.069e-07, 6.31e-08, 1.0, 3.069e-07, 2.854e-08, 1.0, 2.151e-07, 2.973e-08, 1.0, 2.078e-07, -2.572e-08, 1.0, 2.732e-07, 2.973e-08, 1.0, 2.078e-07, 2.854e-08, 1.0, 2.151e-07, 2.854e-08, 1.0, 2.151e-07, -2.93e-08, 1.0, 2.753e-07, -2.572e-08, 1.0, 2.732e-07, -6.267e-08, 1.0, 2.456e-07, -2.572e-08, 1.0, 2.732e-07, -2.93e-08, 1.0, 2.753e-07, -2.93e-08, 1.0, 2.753e-07, -6.386e-08, 1.0, 2.519e-07, -6.267e-08, 1.0, 2.456e-07, 6.668e-08, 1.0, 3.039e-07, -6.267e-08, 1.0, 2.456e-07, -6.386e-08, 1.0, 2.519e-07, -6.386e-08, 1.0, 2.519e-07, 6.31e-08, 1.0, 3.069e-07, 6.668e-08, 1.0, 3.039e-07, -1.299e-07, -0.03527, -0.9994, 0.0, -0.02453, -0.9997, 0.0, -0.02453, -0.9997, 0.0, -0.02453, -0.9997, 0.0, -0.03548, -0.9994, -1.299e-07, -0.03527, -0.9994, 0.0, -1.277e-07, 1.0, 0.0, -1.277e-07, 1.0, 0.0, -6.505e-08, 1.0, 0.0, -6.505e-08, 1.0, 0.0, -6.383e-08, 1.0, 0.0, -1.277e-07, 1.0, -0.999, -0.04566, -4.659e-07, -0.999, -0.04566, -4.987e-07, -0.9995, -0.03071, -2.043e-08, -0.9995, -0.03071, -2.043e-08, -0.9995, -0.03037, 0.0, -0.999, -0.04566, -4.659e-07, 8.142e-07, -1.0, -1.743e-07, 0.0, -1.0, 0.0, 7.721e-07, -1.0, -1.653e-07, 7.721e-07, -1.0, -1.653e-07, 1.586e-06, -1.0, -3.396e-07, 8.142e-07, -1.0, -1.743e-07, 1.0, 1.712e-07, 7.325e-07, 1.0, 1.932e-07, 8.269e-07, 1.0, 8.228e-09, 3.521e-08, 1.0, 8.228e-09, 3.521e-08, 1.0, -3.6e-09, 0.0, 1.0, 1.712e-07, 7.325e-07, 0.0, 1.0, -4.293e-07, 0.0, 1.0, -4.938e-07, 0.0, 1.0, -4.332e-07, 0.0, 1.0, -4.332e-07, 0.0, 1.0, -3.688e-07, 0.0, 1.0, -4.293e-07, -1.299e-07, -0.03527, -0.9994, 0.0, -0.03548, -0.9994, -2.672e-06, -0.04643, -0.9989, -2.672e-06, -0.04643, -0.9989, -2.963e-06, -0.04643, -0.9989, -1.299e-07, -0.03527, -0.9994, 0.0, -6.383e-08, 1.0, 0.0, -6.505e-08, 1.0, 0.0, 0.0, 1.0, 0.0, 0.0, 1.0, 0.0, 0.0, 1.0, 0.0, -6.383e-08, 1.0, -0.9995, -0.03037, 0.0, -0.9995, -0.03071, -2.043e-08, -0.9999, -0.01507, 0.0, -0.9999, -0.01507, 0.0, -0.9999, -0.01507, 0.0, -0.9995, -0.03037, 0.0, 1.0, -3.6e-09, 0.0, 1.0, 8.228e-09, 3.521e-08, 1.0, -8.271e-08, 0.0, 1.0, -8.271e-08, 0.0, 1.0, -8.862e-08, 0.0, 1.0, -3.6e-09, 0.0, 0.0, 1.192e-07, -1.0, 0.0, 1.192e-07, -1.0, 0.0, 1.192e-07, -1.0, 0.0, 1.192e-07, -1.0, 0.0, 1.192e-07, -1.0, 0.0, 1.192e-07, -1.0, 0.0, -0.02453, 0.9997, 0.0, -0.02453, 0.9997, 0.0, -0.03527, 0.9994, 0.0, -0.03527, 0.9994, 0.0, -0.03548, 0.9994, 0.0, -0.02453, 0.9997, -0.999, -0.04566, -4.938e-07, -0.999, -0.04566, -5.32e-07, -0.9995, -0.03037, 1.526e-08, -0.9995, -0.03037, 1.526e-08, -0.9995, -0.03071, 3.705e-08, -0.999, -0.04566, -4.938e-07, 0.0, -1.0, 1.339e-06, 0.0, -1.0, 2.751e-06, 0.0, -1.0, 1.412e-06, 0.0, -1.0, 1.412e-06, 0.0, -1.0, 0.0, 0.0, -1.0, 1.339e-06, 1.0, 4.237e-08, 6.857e-08, 1.0, 5.219e-08, 3.686e-13, 1.0, -6.579e-09, 5.886e-07, 1.0, -6.579e-09, 5.886e-07, 1.0, -1.72e-08, 5.896e-07, 1.0, 4.237e-08, 6.857e-08, 0.0, 1.0, 6.18e-07, 0.0, 1.0, 6.172e-07, 0.0, 1.0, 6.18e-07, 0.0, 1.0, 6.18e-07, 0.0, 1.0, 6.188e-07, 0.0, 1.0, 6.18e-07, 0.0, 1.192e-07, -1.0, 0.0, 1.192e-07, -1.0, 0.0, 1.192e-07, -1.0, 0.0, 1.192e-07, -1.0, 0.0, 1.192e-07, -1.0, 0.0, 1.192e-07, -1.0, 0.0, -0.03548, 0.9994, 0.0, -0.03527, 0.9994, 0.0, -0.04643, 0.9989, 0.0, -0.04643, 0.9989, 0.0, -0.04643, 0.9989, 0.0, -0.03548, 0.9994, -0.9995, -0.03071, 3.705e-08, -0.9995, -0.03037, 1.526e-08, -0.9999, -0.01507, 4.099e-09, -0.9999, -0.01507, 4.099e-09, -0.9999, -0.01507, 0.0, -0.9995, -0.03071, 3.705e-08, 1.0, -1.72e-08, 5.896e-07, 1.0, -6.579e-09, 5.886e-07, 1.0, -1.545e-07, 4.048e-08, 1.0, -1.545e-07, 4.048e-08, 1.0, -1.664e-07, -3.174e-14, 1.0, -1.72e-08, 5.896e-07, -0.9971, -0.07554, 1.96e-07, -0.9971, -0.07554, 1.958e-07, -0.9971, -0.07554, 1.974e-07, -0.9971, -0.07554, 1.974e-07, -0.9971, -0.07554, 1.976e-07, -0.9971, -0.07554, 1.96e-07, -6.608e-08, -1.0, -7.06e-08, -6.608e-08, -1.0, -7.06e-08, -6.608e-08, -1.0, -7.06e-08, -6.654e-08, -1.0, -8.477e-08, -6.654e-08, -1.0, -8.477e-08, -6.654e-08, -1.0, -8.477e-08, 5.918e-08, 1.0, 7.61e-08, 5.918e-08, 1.0, 7.61e-08, 5.918e-08, 1.0, 7.61e-08, 5.918e-08, 1.0, 7.61e-08, 5.918e-08, 1.0, 7.61e-08, 5.918e-08, 1.0, 7.61e-08, -1.0, 0.0, 7.617e-08, -1.0, 0.0, 7.617e-08, -1.0, 0.0, 7.617e-08, -1.0, 0.0, 7.617e-08, -1.0, 0.0, 7.617e-08, -1.0, 0.0, 7.617e-08, 1.0, -2.707e-07, -7.617e-08, 1.0, -2.707e-07, -7.617e-08, 1.0, -2.707e-07, -7.617e-08, 1.0, 4.151e-07, -7.617e-08, 1.0, 4.151e-07, -7.617e-08, 1.0, 4.151e-07, -7.617e-08, 0.0, -0.9998, -0.02206, 0.0, -0.9998, -0.02206, 0.0, -0.9998, -0.02206, 0.0, -0.9998, -0.02206, 0.0, -0.9998, -0.02206, 0.0, -0.9998, -0.02206, 0.0, 0.9998, 0.02206, 0.0, 0.9998, 0.02206, 0.0, 0.9998, 0.02206, 0.0, 0.9998, 0.02206, 0.0, 0.9998, 0.02206, 0.0, 0.9998, 0.02206])] * 3)])

# ---- objects
ob_sm_chair_01 = bpy.data.objects.new('SM_Chair_01', me_mesh)

# ---- transforms, parenting, visibility, modifiers, constraints
ob_sm_chair_01.location = (0.225, -0.02627, 0.4449)
ob_sm_chair_01.rotation_euler = (1.571, -5.96e-08, -1.571)
ob_sm_chair_01.scale = (0.01, 0.01, 0.01)
ob_sm_chair_01.color = (0.8, 0.8, 0.8, 1.0)
ob_sm_chair_01.lineart.crease_threshold = 0.0

# ---- collection membership
col_collection.objects.link(ob_sm_chair_01)

# ---- scene / render settings (as saved in the file)
scene.frame_start = 1; scene.frame_end = 250; scene.frame_set(1)
scene.render.engine = 'BLENDER_EEVEE_NEXT'
scene.render.fps = 30
scene.cycles.use_denoising = False
scene.cycles.samples = 128
scene.cycles.sampling_pattern = 'TABULATED_SOBOL'
scene.cycles.use_adaptive_sampling = False
scene.cycles.use_light_tree = False
scene.view_settings.view_transform = 'Filmic'
bpy.context.view_layer.update()

# ---- added for rendering (the .blend has no active camera and no usable light): camera, sun
cam_auto = bpy.data.cameras.new('AutoCamera')
cam_auto.lens = 50.0
cam_auto.sensor_width = 36.0
cam_auto.clip_end = 1000.0
ob_auto_camera = bpy.data.objects.new('AutoCamera', cam_auto)
scene.collection.objects.link(ob_auto_camera)
ob_auto_camera.location = (1.05446, -1.31019, 1.31282)
ob_auto_camera.rotation_euler = (1.09748, -7.21219e-08, 0.694738)
scene.camera = ob_auto_camera
light_auto_sun = bpy.data.lights.new('AutoSun', 'SUN')
light_auto_sun.energy = 3.0
light_auto_sun.angle = 0.0523599
ob_auto_sun = bpy.data.objects.new('AutoSun', light_auto_sun)
scene.collection.objects.link(ob_auto_sun)
ob_auto_sun.rotation_euler = (0.872665, 0.174533, 0.523599)
bpy.context.view_layer.update()
